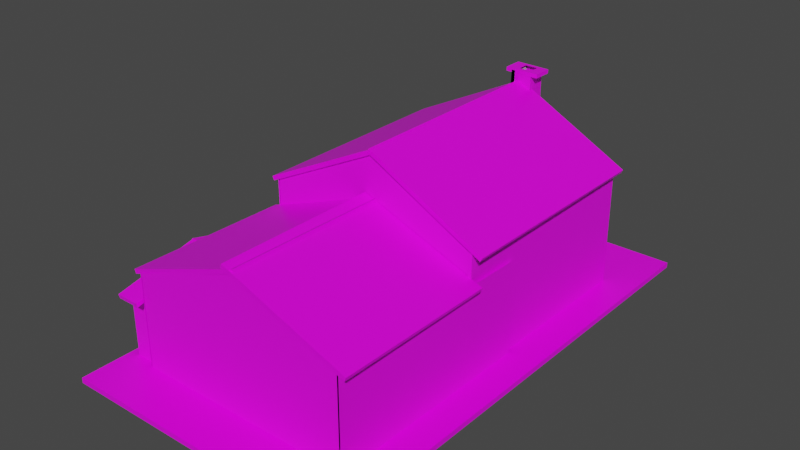 # Source: blend.blend  (saved by Blender 2.80.75; exported with 4.5.12 LTS)
import bpy
from mathutils import Matrix  # noqa: F401  (used for matrix-valued properties, if any)

bpy.ops.wm.read_factory_settings(use_empty=True)
scene = bpy.context.scene
scene.name = 'Scene'

# ---- collections
col_collection = bpy.data.collections.new('Collection'); scene.collection.children.link(col_collection)

# ---- images (referenced by path relative to the original .blend; pixels are not part of the script)
import os
ASSET_DIR = os.environ.get("B2B_ASSET_DIR", "")  # directory of the original .blend (textures are referenced by path, not embedded)
HERE = os.path.dirname(os.path.abspath(__file__))  # packed textures are extracted next to this script under _unpacked/

def load_image(name, relpath, width, height, colorspace="sRGB"):
    """Load a texture the original file referenced (path relative to the .blend, or extracted next to this script)."""
    p = next((c for c in (os.path.join(HERE, relpath), os.path.join(ASSET_DIR, relpath)) if relpath and os.path.exists(c)), "")
    if p:
        img = bpy.data.images.load(p, check_existing=True)
        img.name = name
    else:  # same state as the original file: an image datablock whose file is absent (Cycles renders it pink)
        img = bpy.data.images.new(name, width, height)
        img.source = "FILE"
        img.filepath = "//" + (relpath or name)
    img.colorspace_settings.name = colorspace
    return img
img_grass_texture597_jpg = load_image('grass_texture597.jpg', 'grass_texture597.jpg', 1024, 1024, 'sRGB')
img_5555696ab4dbe2296e167dbe232ceb24_jpg = load_image('5555696ab4dbe2296e167dbe232ceb24.jpg', '5555696ab4dbe2296e167dbe232ceb24.jpg', 1024, 1024, 'sRGB')
img_jpg = load_image('черепица.jpg', 'черепица.jpg', 1024, 1024, 'sRGB')
img_2975aad27c95a73805f87085ac75__materialy_dlya_tvorchestva_paltov = load_image('2975aad27c95a73805f87085ac75--materialy-dlya-tvorchestva-paltov', '2975aad27c95a73805f87085ac75--materialy-dlya-tvorchestva-paltovaya-tkan-temno-serogo-tsveta.jpg', 1024, 1024, 'sRGB')
img_freckle_gray_grunge_textures_jpg = load_image('freckle-gray-grunge-textures.jpg', 'freckle-gray-grunge-textures.jpg', 1024, 1024, 'sRGB')
img_bf52d366eb0d6301051442444f1ace9f_jpg = load_image('bf52d366eb0d6301051442444f1ace9f.jpg', 'bf52d366eb0d6301051442444f1ace9f.jpg', 1024, 1024, 'sRGB')

# ---- materials (node trees are filled in below, after node groups)
mat_material = bpy.data.materials.new('Material')
mat_material.alpha_threshold = 0.0
mat_material.use_transparent_shadow = False
mat_material.line_color = (0.0, 0.0, 0.0, 1.0)
mat_material_020 = bpy.data.materials.new('Material.020')
mat_material_020.use_transparent_shadow = False
mat_material_021 = bpy.data.materials.new('Material.021')
mat_material_021.use_transparent_shadow = False
mat_material_023 = bpy.data.materials.new('Material.023')
mat_material_023.use_transparent_shadow = False
mat_material_001 = bpy.data.materials.new('Material.001')
mat_material_001.alpha_threshold = 0.0
mat_material_001.use_transparent_shadow = False
mat_material_001.line_color = (0.0, 0.0, 0.0, 1.0)
mat_material_002 = bpy.data.materials.new('Material.002')
mat_material_002.alpha_threshold = 0.0
mat_material_002.use_transparent_shadow = False
mat_material_002.line_color = (0.0, 0.0, 0.0, 1.0)
mat_material_029 = bpy.data.materials.new('Material.029')
mat_material_029.use_transparent_shadow = False
mat_material_022 = bpy.data.materials.new('Material.022')
mat_material_022.use_transparent_shadow = False
mat_material_025 = bpy.data.materials.new('Material.025')
mat_material_025.use_transparent_shadow = False
mat_material_024 = bpy.data.materials.new('Material.024')
mat_material_024.use_transparent_shadow = False
mat_material_026 = bpy.data.materials.new('Material.026')
mat_material_026.use_transparent_shadow = False
mat_material_018 = bpy.data.materials.new('Material.018')
mat_material_018.use_transparent_shadow = False
mat_material_019 = bpy.data.materials.new('Material.019')
mat_material_019.use_transparent_shadow = False
mat_material_017 = bpy.data.materials.new('Material.017')
mat_material_017.use_transparent_shadow = False
mat_material_004 = bpy.data.materials.new('Material.004')
mat_material_004.alpha_threshold = 0.0
mat_material_004.use_transparent_shadow = False
mat_material_004.line_color = (0.0, 0.0, 0.0, 1.0)
mat_material_028 = bpy.data.materials.new('Material.028')
mat_material_028.use_transparent_shadow = False
mat_material_005 = bpy.data.materials.new('Material.005')
mat_material_005.alpha_threshold = 0.0
mat_material_005.use_transparent_shadow = False
mat_material_005.line_color = (0.0, 0.0, 0.0, 1.0)
mat_material_006 = bpy.data.materials.new('Material.006')
mat_material_006.alpha_threshold = 0.0
mat_material_006.use_transparent_shadow = False
mat_material_006.line_color = (0.0, 0.0, 0.0, 1.0)
mat_material_008 = bpy.data.materials.new('Material.008')
mat_material_008.alpha_threshold = 0.0
mat_material_008.use_transparent_shadow = False
mat_material_008.line_color = (0.0, 0.0, 0.0, 1.0)
mat_material_030 = bpy.data.materials.new('Material.030')
mat_material_030.use_transparent_shadow = False
mat_material_027 = bpy.data.materials.new('Material.027')
mat_material_027.use_transparent_shadow = False
mat_material_009 = bpy.data.materials.new('Material.009')
mat_material_009.alpha_threshold = 0.0
mat_material_009.use_transparent_shadow = False
mat_material_009.line_color = (0.0, 0.0, 0.0, 1.0)
mat_material_031 = bpy.data.materials.new('Material.031')
mat_material_031.use_transparent_shadow = False
mat_material_007 = bpy.data.materials.new('Material.007')
mat_material_007.use_transparent_shadow = False
mat_material_015 = bpy.data.materials.new('Material.015')
mat_material_015.use_transparent_shadow = False
mat_material_016 = bpy.data.materials.new('Material.016')
mat_material_016.use_transparent_shadow = False
mat_material_033 = bpy.data.materials.new('Material.033')
mat_material_033.use_transparent_shadow = False
mat_material_032 = bpy.data.materials.new('Material.032')
mat_material_032.use_transparent_shadow = False
mat_material_034 = bpy.data.materials.new('Material.034')
mat_material_034.use_transparent_shadow = False
mat_material_011 = bpy.data.materials.new('Material.011')
mat_material_011.alpha_threshold = 0.0
mat_material_011.use_transparent_shadow = False
mat_material_011.line_color = (0.0, 0.0, 0.0, 1.0)
mat_material_012 = bpy.data.materials.new('Material.012')
mat_material_012.alpha_threshold = 0.0
mat_material_012.use_transparent_shadow = False
mat_material_012.line_color = (0.0, 0.0, 0.0, 1.0)
mat_material_013 = bpy.data.materials.new('Material.013')
mat_material_013.alpha_threshold = 0.0
mat_material_013.use_transparent_shadow = False
mat_material_013.line_color = (0.0, 0.0, 0.0, 1.0)
mat_material_014 = bpy.data.materials.new('Material.014')
mat_material_014.alpha_threshold = 0.0
mat_material_014.use_transparent_shadow = False
mat_material_014.line_color = (0.0, 0.0, 0.0, 1.0)
mat_material_035 = bpy.data.materials.new('Material.035')
mat_material_035.use_transparent_shadow = False
mat_material_036 = bpy.data.materials.new('Material.036')
mat_material_036.use_transparent_shadow = False

# ---- material node trees
mat_material.use_nodes = True; mat_material.node_tree.nodes.clear()
_N = mat_material.node_tree.nodes; _L = mat_material.node_tree.links
n0 = _N.new('ShaderNodeOutputMaterial'); n0.name = 'Material Output'; n0.location = (300, 300)
n1 = _N.new('ShaderNodeBsdfPrincipled'); n1.name = 'Principled BSDF'; n1.location = (10, 300)
n1.distribution = 'GGX'
n1.subsurface_method = 'BURLEY'
n1.inputs[2].default_value = 0.4
n1.inputs[3].default_value = 1.45
n1.inputs[27].default_value = (0.0, 0.0, 0.0, 1.0)
n1.inputs[28].default_value = 1.0
n2 = _N.new('ShaderNodeTexImage'); n2.name = 'Image Texture'; n2.location = (-284, 102)
n2.image = img_grass_texture597_jpg
_L.new(n1.outputs[0], n0.inputs[0])
_L.new(n2.outputs[0], n1.inputs[0])
n0.is_active_output = True
mat_material_020.use_nodes = True; mat_material_020.node_tree.nodes.clear()
_N = mat_material_020.node_tree.nodes; _L = mat_material_020.node_tree.links
n0 = _N.new('ShaderNodeOutputMaterial'); n0.name = 'Material Output'; n0.location = (300, 300)
n1 = _N.new('ShaderNodeBsdfPrincipled'); n1.name = 'Principled BSDF'; n1.location = (10, 300)
n1.distribution = 'GGX'
n1.subsurface_method = 'BURLEY'
n1.inputs[3].default_value = 1.45
n1.inputs[27].default_value = (0.0, 0.0, 0.0, 1.0)
n1.inputs[28].default_value = 1.0
n2 = _N.new('ShaderNodeTexImage'); n2.name = 'Image Texture'; n2.location = (-251, 28)
n2.image = img_5555696ab4dbe2296e167dbe232ceb24_jpg
_L.new(n1.outputs[0], n0.inputs[0])
_L.new(n2.outputs[0], n1.inputs[0])
n0.is_active_output = True
mat_material_021.use_nodes = True; mat_material_021.node_tree.nodes.clear()
_N = mat_material_021.node_tree.nodes; _L = mat_material_021.node_tree.links
n0 = _N.new('ShaderNodeOutputMaterial'); n0.name = 'Material Output'; n0.location = (300, 300)
n1 = _N.new('ShaderNodeBsdfPrincipled'); n1.name = 'Principled BSDF'; n1.location = (10, 300)
n1.distribution = 'GGX'
n1.subsurface_method = 'BURLEY'
n1.inputs[3].default_value = 1.45
n1.inputs[27].default_value = (0.0, 0.0, 0.0, 1.0)
n1.inputs[28].default_value = 1.0
n2 = _N.new('ShaderNodeTexImage'); n2.name = 'Image Texture'; n2.location = (-253, -22)
n2.image = img_5555696ab4dbe2296e167dbe232ceb24_jpg
_L.new(n1.outputs[0], n0.inputs[0])
_L.new(n2.outputs[0], n1.inputs[0])
n0.is_active_output = True
mat_material_023.use_nodes = True; mat_material_023.node_tree.nodes.clear()
_N = mat_material_023.node_tree.nodes; _L = mat_material_023.node_tree.links
n0 = _N.new('ShaderNodeOutputMaterial'); n0.name = 'Material Output'; n0.location = (300, 300)
n1 = _N.new('ShaderNodeBsdfPrincipled'); n1.name = 'Principled BSDF'; n1.location = (10, 300)
n1.distribution = 'GGX'
n1.subsurface_method = 'BURLEY'
n1.inputs[3].default_value = 1.45
n1.inputs[27].default_value = (0.0, 0.0, 0.0, 1.0)
n1.inputs[28].default_value = 1.0
n2 = _N.new('ShaderNodeTexImage'); n2.name = 'Image Texture'; n2.location = (-270, 91)
n2.image = img_5555696ab4dbe2296e167dbe232ceb24_jpg
_L.new(n1.outputs[0], n0.inputs[0])
_L.new(n2.outputs[0], n1.inputs[0])
n0.is_active_output = True
mat_material_001.use_nodes = True; mat_material_001.node_tree.nodes.clear()
_N = mat_material_001.node_tree.nodes; _L = mat_material_001.node_tree.links
n0 = _N.new('ShaderNodeOutputMaterial'); n0.name = 'Material Output'; n0.location = (300, 300)
n1 = _N.new('ShaderNodeBsdfPrincipled'); n1.name = 'Principled BSDF'; n1.location = (10, 300)
n1.distribution = 'GGX'
n1.subsurface_method = 'BURLEY'
n1.inputs[2].default_value = 0.4
n1.inputs[3].default_value = 1.45
n1.inputs[27].default_value = (0.0, 0.0, 0.0, 1.0)
n1.inputs[28].default_value = 1.0
n2 = _N.new('ShaderNodeTexImage'); n2.name = 'Image Texture'; n2.location = (367, -18)
n2.image = img_jpg
_L.new(n1.outputs[0], n0.inputs[0])
_L.new(n2.outputs[0], n1.inputs[0])
n0.is_active_output = True
mat_material_002.use_nodes = True; mat_material_002.node_tree.nodes.clear()
_N = mat_material_002.node_tree.nodes; _L = mat_material_002.node_tree.links
n0 = _N.new('ShaderNodeOutputMaterial'); n0.name = 'Material Output'; n0.location = (300, 300)
n1 = _N.new('ShaderNodeBsdfPrincipled'); n1.name = 'Principled BSDF'; n1.location = (10, 300)
n1.distribution = 'GGX'
n1.subsurface_method = 'BURLEY'
n1.inputs[2].default_value = 0.4
n1.inputs[3].default_value = 1.45
n1.inputs[27].default_value = (0.0, 0.0, 0.0, 1.0)
n1.inputs[28].default_value = 1.0
n2 = _N.new('ShaderNodeTexImage'); n2.name = 'Image Texture'; n2.location = (-414, 44)
n2.image = img_jpg
_L.new(n1.outputs[0], n0.inputs[0])
_L.new(n2.outputs[0], n1.inputs[0])
n0.is_active_output = True
mat_material_029.use_nodes = True; mat_material_029.node_tree.nodes.clear()
_N = mat_material_029.node_tree.nodes; _L = mat_material_029.node_tree.links
n0 = _N.new('ShaderNodeOutputMaterial'); n0.name = 'Material Output'; n0.location = (300, 300)
n1 = _N.new('ShaderNodeBsdfPrincipled'); n1.name = 'Principled BSDF'; n1.location = (10, 300)
n1.distribution = 'GGX'
n1.subsurface_method = 'BURLEY'
n1.inputs[3].default_value = 1.45
n1.inputs[27].default_value = (0.0, 0.0, 0.0, 1.0)
n1.inputs[28].default_value = 1.0
n2 = _N.new('ShaderNodeTexImage'); n2.name = 'Image Texture'; n2.location = (-302, 60)
n2.image = img_5555696ab4dbe2296e167dbe232ceb24_jpg
_L.new(n1.outputs[0], n0.inputs[0])
_L.new(n2.outputs[0], n1.inputs[0])
n0.is_active_output = True
mat_material_022.use_nodes = True; mat_material_022.node_tree.nodes.clear()
_N = mat_material_022.node_tree.nodes; _L = mat_material_022.node_tree.links
n0 = _N.new('ShaderNodeOutputMaterial'); n0.name = 'Material Output'; n0.location = (300, 300)
n1 = _N.new('ShaderNodeBsdfPrincipled'); n1.name = 'Principled BSDF'; n1.location = (10, 300)
n1.distribution = 'GGX'
n1.subsurface_method = 'BURLEY'
n1.inputs[3].default_value = 1.45
n1.inputs[27].default_value = (0.0, 0.0, 0.0, 1.0)
n1.inputs[28].default_value = 1.0
n2 = _N.new('ShaderNodeTexImage'); n2.name = 'Image Texture'; n2.location = (-288, 35)
n2.image = img_5555696ab4dbe2296e167dbe232ceb24_jpg
_L.new(n1.outputs[0], n0.inputs[0])
_L.new(n2.outputs[0], n1.inputs[0])
n0.is_active_output = True
mat_material_025.use_nodes = True; mat_material_025.node_tree.nodes.clear()
_N = mat_material_025.node_tree.nodes; _L = mat_material_025.node_tree.links
n0 = _N.new('ShaderNodeOutputMaterial'); n0.name = 'Material Output'; n0.location = (300, 300)
n1 = _N.new('ShaderNodeBsdfPrincipled'); n1.name = 'Principled BSDF'; n1.location = (10, 300)
n1.distribution = 'GGX'
n1.subsurface_method = 'BURLEY'
n1.inputs[3].default_value = 1.45
n1.inputs[27].default_value = (0.0, 0.0, 0.0, 1.0)
n1.inputs[28].default_value = 1.0
n2 = _N.new('ShaderNodeTexImage'); n2.name = 'Image Texture'; n2.location = (-288, 55)
n2.image = img_5555696ab4dbe2296e167dbe232ceb24_jpg
_L.new(n1.outputs[0], n0.inputs[0])
_L.new(n2.outputs[0], n1.inputs[0])
n0.is_active_output = True
mat_material_024.use_nodes = True; mat_material_024.node_tree.nodes.clear()
_N = mat_material_024.node_tree.nodes; _L = mat_material_024.node_tree.links
n0 = _N.new('ShaderNodeOutputMaterial'); n0.name = 'Material Output'; n0.location = (300, 300)
n1 = _N.new('ShaderNodeBsdfPrincipled'); n1.name = 'Principled BSDF'; n1.location = (10, 300)
n1.distribution = 'GGX'
n1.subsurface_method = 'BURLEY'
n1.inputs[3].default_value = 1.45
n1.inputs[27].default_value = (0.0, 0.0, 0.0, 1.0)
n1.inputs[28].default_value = 1.0
n2 = _N.new('ShaderNodeTexImage'); n2.name = 'Image Texture'; n2.location = (-280, 26)
n2.image = img_5555696ab4dbe2296e167dbe232ceb24_jpg
_L.new(n1.outputs[0], n0.inputs[0])
_L.new(n2.outputs[0], n1.inputs[0])
n0.is_active_output = True
mat_material_026.use_nodes = True; mat_material_026.node_tree.nodes.clear()
_N = mat_material_026.node_tree.nodes; _L = mat_material_026.node_tree.links
n0 = _N.new('ShaderNodeOutputMaterial'); n0.name = 'Material Output'; n0.location = (300, 300)
n1 = _N.new('ShaderNodeBsdfPrincipled'); n1.name = 'Principled BSDF'; n1.location = (10, 300)
n1.distribution = 'GGX'
n1.subsurface_method = 'BURLEY'
n1.inputs[3].default_value = 1.45
n1.inputs[27].default_value = (0.0, 0.0, 0.0, 1.0)
n1.inputs[28].default_value = 1.0
n2 = _N.new('ShaderNodeTexImage'); n2.name = 'Image Texture'; n2.location = (-270, 37)
n2.image = img_5555696ab4dbe2296e167dbe232ceb24_jpg
_L.new(n1.outputs[0], n0.inputs[0])
_L.new(n2.outputs[0], n1.inputs[0])
n0.is_active_output = True
mat_material_018.use_nodes = True; mat_material_018.node_tree.nodes.clear()
_N = mat_material_018.node_tree.nodes; _L = mat_material_018.node_tree.links
n0 = _N.new('ShaderNodeOutputMaterial'); n0.name = 'Material Output'; n0.location = (300, 300)
n1 = _N.new('ShaderNodeBsdfPrincipled'); n1.name = 'Principled BSDF'; n1.location = (10, 300)
n1.distribution = 'GGX'
n1.subsurface_method = 'BURLEY'
n1.inputs[3].default_value = 1.45
n1.inputs[27].default_value = (0.0, 0.0, 0.0, 1.0)
n1.inputs[28].default_value = 1.0
n2 = _N.new('ShaderNodeTexImage'); n2.name = 'Image Texture'; n2.location = (-273, 43)
n2.image = img_5555696ab4dbe2296e167dbe232ceb24_jpg
_L.new(n1.outputs[0], n0.inputs[0])
_L.new(n2.outputs[0], n1.inputs[0])
n0.is_active_output = True
mat_material_019.use_nodes = True; mat_material_019.node_tree.nodes.clear()
_N = mat_material_019.node_tree.nodes; _L = mat_material_019.node_tree.links
n0 = _N.new('ShaderNodeOutputMaterial'); n0.name = 'Material Output'; n0.location = (300, 300)
n1 = _N.new('ShaderNodeTexImage'); n1.name = 'Image Texture'; n1.location = (-257, 21)
n1.image = img_5555696ab4dbe2296e167dbe232ceb24_jpg
n2 = _N.new('ShaderNodeBsdfPrincipled'); n2.name = 'Principled BSDF'; n2.location = (10, 300)
n2.distribution = 'GGX'
n2.subsurface_method = 'BURLEY'
n2.inputs[3].default_value = 1.45
n2.inputs[27].default_value = (0.0, 0.0, 0.0, 1.0)
n2.inputs[28].default_value = 1.0
_L.new(n2.outputs[0], n0.inputs[0])
_L.new(n1.outputs[0], n2.inputs[0])
n0.is_active_output = True
mat_material_017.use_nodes = True; mat_material_017.node_tree.nodes.clear()
_N = mat_material_017.node_tree.nodes; _L = mat_material_017.node_tree.links
n0 = _N.new('ShaderNodeOutputMaterial'); n0.name = 'Material Output'; n0.location = (300, 300)
n1 = _N.new('ShaderNodeBsdfPrincipled'); n1.name = 'Principled BSDF'; n1.location = (10, 300)
n1.distribution = 'GGX'
n1.subsurface_method = 'BURLEY'
n1.inputs[3].default_value = 1.45
n1.inputs[27].default_value = (0.0, 0.0, 0.0, 1.0)
n1.inputs[28].default_value = 1.0
n2 = _N.new('ShaderNodeTexImage'); n2.name = 'Image Texture'; n2.location = (-286, 47)
n2.image = img_5555696ab4dbe2296e167dbe232ceb24_jpg
_L.new(n1.outputs[0], n0.inputs[0])
_L.new(n2.outputs[0], n1.inputs[0])
n0.is_active_output = True
mat_material_004.use_nodes = True; mat_material_004.node_tree.nodes.clear()
_N = mat_material_004.node_tree.nodes; _L = mat_material_004.node_tree.links
n0 = _N.new('ShaderNodeOutputMaterial'); n0.name = 'Material Output'; n0.location = (300, 300)
n1 = _N.new('ShaderNodeBsdfPrincipled'); n1.name = 'Principled BSDF'; n1.location = (10, 300)
n1.distribution = 'GGX'
n1.subsurface_method = 'BURLEY'
n1.inputs[2].default_value = 0.4
n1.inputs[3].default_value = 1.45
n1.inputs[27].default_value = (0.0, 0.0, 0.0, 1.0)
n1.inputs[28].default_value = 1.0
n2 = _N.new('ShaderNodeTexImage'); n2.name = 'Image Texture'; n2.location = (-433, 34)
n2.image = img_jpg
_L.new(n1.outputs[0], n0.inputs[0])
_L.new(n2.outputs[0], n1.inputs[0])
n0.is_active_output = True
mat_material_028.use_nodes = True; mat_material_028.node_tree.nodes.clear()
_N = mat_material_028.node_tree.nodes; _L = mat_material_028.node_tree.links
n0 = _N.new('ShaderNodeOutputMaterial'); n0.name = 'Material Output'; n0.location = (300, 300)
n1 = _N.new('ShaderNodeBsdfPrincipled'); n1.name = 'Principled BSDF'; n1.location = (10, 300)
n1.distribution = 'GGX'
n1.subsurface_method = 'BURLEY'
n1.inputs[3].default_value = 1.45
n1.inputs[27].default_value = (0.0, 0.0, 0.0, 1.0)
n1.inputs[28].default_value = 1.0
n2 = _N.new('ShaderNodeTexImage'); n2.name = 'Image Texture'; n2.location = (-303, 22)
n2.image = img_5555696ab4dbe2296e167dbe232ceb24_jpg
_L.new(n1.outputs[0], n0.inputs[0])
_L.new(n2.outputs[0], n1.inputs[0])
n0.is_active_output = True
mat_material_005.use_nodes = True; mat_material_005.node_tree.nodes.clear()
_N = mat_material_005.node_tree.nodes; _L = mat_material_005.node_tree.links
n0 = _N.new('ShaderNodeOutputMaterial'); n0.name = 'Material Output'; n0.location = (300, 300)
n1 = _N.new('ShaderNodeBsdfPrincipled'); n1.name = 'Principled BSDF'; n1.location = (10, 300)
n1.distribution = 'GGX'
n1.subsurface_method = 'BURLEY'
n1.inputs[2].default_value = 0.4
n1.inputs[3].default_value = 1.45
n1.inputs[27].default_value = (0.0, 0.0, 0.0, 1.0)
n1.inputs[28].default_value = 1.0
n2 = _N.new('ShaderNodeTexImage'); n2.name = 'Image Texture'; n2.location = (-406, 79)
n2.image = img_jpg
_L.new(n1.outputs[0], n0.inputs[0])
_L.new(n2.outputs[0], n1.inputs[0])
n0.is_active_output = True
mat_material_006.use_nodes = True; mat_material_006.node_tree.nodes.clear()
_N = mat_material_006.node_tree.nodes; _L = mat_material_006.node_tree.links
n0 = _N.new('ShaderNodeOutputMaterial'); n0.name = 'Material Output'; n0.location = (300, 300)
n1 = _N.new('ShaderNodeBsdfPrincipled'); n1.name = 'Principled BSDF'; n1.location = (10, 300)
n1.distribution = 'GGX'
n1.subsurface_method = 'BURLEY'
n1.inputs[2].default_value = 0.4
n1.inputs[3].default_value = 1.45
n1.inputs[27].default_value = (0.0, 0.0, 0.0, 1.0)
n1.inputs[28].default_value = 1.0
n2 = _N.new('ShaderNodeTexImage'); n2.name = 'Image Texture'; n2.location = (-281, 55)
n2.image = img_jpg
_L.new(n1.outputs[0], n0.inputs[0])
_L.new(n2.outputs[0], n1.inputs[0])
n0.is_active_output = True
mat_material_008.use_nodes = True; mat_material_008.node_tree.nodes.clear()
_N = mat_material_008.node_tree.nodes; _L = mat_material_008.node_tree.links
n0 = _N.new('ShaderNodeOutputMaterial'); n0.name = 'Material Output'; n0.location = (300, 300)
n1 = _N.new('ShaderNodeBsdfPrincipled'); n1.name = 'Principled BSDF'; n1.location = (10, 300)
n1.distribution = 'GGX'
n1.subsurface_method = 'BURLEY'
n1.inputs[2].default_value = 0.4
n1.inputs[3].default_value = 1.45
n1.inputs[27].default_value = (0.0, 0.0, 0.0, 1.0)
n1.inputs[28].default_value = 1.0
n2 = _N.new('ShaderNodeTexImage'); n2.name = 'Image Texture'; n2.location = (-284, 60)
n2.image = img_jpg
_L.new(n1.outputs[0], n0.inputs[0])
_L.new(n2.outputs[0], n1.inputs[0])
n0.is_active_output = True
mat_material_030.use_nodes = True; mat_material_030.node_tree.nodes.clear()
_N = mat_material_030.node_tree.nodes; _L = mat_material_030.node_tree.links
n0 = _N.new('ShaderNodeOutputMaterial'); n0.name = 'Material Output'; n0.location = (300, 300)
n1 = _N.new('ShaderNodeBsdfPrincipled'); n1.name = 'Principled BSDF'; n1.location = (10, 300)
n1.distribution = 'GGX'
n1.subsurface_method = 'BURLEY'
n1.inputs[3].default_value = 1.45
n1.inputs[27].default_value = (0.0, 0.0, 0.0, 1.0)
n1.inputs[28].default_value = 1.0
n2 = _N.new('ShaderNodeTexImage'); n2.name = 'Image Texture'; n2.location = (-244, 55)
n2.image = img_2975aad27c95a73805f87085ac75__materialy_dlya_tvorchestva_paltov
_L.new(n1.outputs[0], n0.inputs[0])
_L.new(n2.outputs[0], n1.inputs[0])
n0.is_active_output = True
mat_material_027.use_nodes = True; mat_material_027.node_tree.nodes.clear()
_N = mat_material_027.node_tree.nodes; _L = mat_material_027.node_tree.links
n0 = _N.new('ShaderNodeOutputMaterial'); n0.name = 'Material Output'; n0.location = (300, 300)
n1 = _N.new('ShaderNodeBsdfPrincipled'); n1.name = 'Principled BSDF'; n1.location = (10, 300)
n1.distribution = 'GGX'
n1.subsurface_method = 'BURLEY'
n1.inputs[3].default_value = 1.45
n1.inputs[27].default_value = (0.0, 0.0, 0.0, 1.0)
n1.inputs[28].default_value = 1.0
n2 = _N.new('ShaderNodeTexImage'); n2.name = 'Image Texture'; n2.location = (-286, 91)
n2.image = img_5555696ab4dbe2296e167dbe232ceb24_jpg
_L.new(n1.outputs[0], n0.inputs[0])
_L.new(n2.outputs[0], n1.inputs[0])
n0.is_active_output = True
mat_material_009.use_nodes = True; mat_material_009.node_tree.nodes.clear()
_N = mat_material_009.node_tree.nodes; _L = mat_material_009.node_tree.links
n0 = _N.new('ShaderNodeOutputMaterial'); n0.name = 'Material Output'; n0.location = (300, 300)
n1 = _N.new('ShaderNodeBsdfPrincipled'); n1.name = 'Principled BSDF'; n1.location = (10, 300)
n1.distribution = 'GGX'
n1.subsurface_method = 'BURLEY'
n1.inputs[2].default_value = 0.4
n1.inputs[3].default_value = 1.45
n1.inputs[27].default_value = (0.0, 0.0, 0.0, 1.0)
n1.inputs[28].default_value = 1.0
n2 = _N.new('ShaderNodeTexImage'); n2.name = 'Image Texture'; n2.location = (-302, 78)
n2.image = img_5555696ab4dbe2296e167dbe232ceb24_jpg
_L.new(n1.outputs[0], n0.inputs[0])
_L.new(n2.outputs[0], n1.inputs[0])
n0.is_active_output = True
mat_material_031.use_nodes = True; mat_material_031.node_tree.nodes.clear()
_N = mat_material_031.node_tree.nodes; _L = mat_material_031.node_tree.links
n0 = _N.new('ShaderNodeOutputMaterial'); n0.name = 'Material Output'; n0.location = (300, 300)
n1 = _N.new('ShaderNodeBsdfPrincipled'); n1.name = 'Principled BSDF'; n1.location = (10, 300)
n1.distribution = 'GGX'
n1.subsurface_method = 'BURLEY'
n1.inputs[3].default_value = 1.45
n1.inputs[27].default_value = (0.0, 0.0, 0.0, 1.0)
n1.inputs[28].default_value = 1.0
n2 = _N.new('ShaderNodeTexImage'); n2.name = 'Image Texture'; n2.location = (-261, 71)
n2.image = img_2975aad27c95a73805f87085ac75__materialy_dlya_tvorchestva_paltov
_L.new(n1.outputs[0], n0.inputs[0])
_L.new(n2.outputs[0], n1.inputs[0])
n0.is_active_output = True
mat_material_007.use_nodes = True; mat_material_007.node_tree.nodes.clear()
_N = mat_material_007.node_tree.nodes; _L = mat_material_007.node_tree.links
n0 = _N.new('ShaderNodeOutputMaterial'); n0.name = 'Material Output'; n0.location = (300, 300)
n1 = _N.new('ShaderNodeBsdfPrincipled'); n1.name = 'Principled BSDF'; n1.location = (10, 300)
n1.distribution = 'GGX'
n1.subsurface_method = 'BURLEY'
n1.inputs[3].default_value = 1.45
n1.inputs[27].default_value = (0.0, 0.0, 0.0, 1.0)
n1.inputs[28].default_value = 1.0
n2 = _N.new('ShaderNodeTexImage'); n2.name = 'Image Texture'; n2.location = (-257, 43)
n2.image = img_freckle_gray_grunge_textures_jpg
_L.new(n1.outputs[0], n0.inputs[0])
_L.new(n2.outputs[0], n1.inputs[0])
n0.is_active_output = True
mat_material_015.use_nodes = True; mat_material_015.node_tree.nodes.clear()
_N = mat_material_015.node_tree.nodes; _L = mat_material_015.node_tree.links
n0 = _N.new('ShaderNodeOutputMaterial'); n0.name = 'Material Output'; n0.location = (300, 300)
n1 = _N.new('ShaderNodeBsdfPrincipled'); n1.name = 'Principled BSDF'; n1.location = (10, 300)
n1.distribution = 'GGX'
n1.subsurface_method = 'BURLEY'
n1.inputs[3].default_value = 1.45
n1.inputs[27].default_value = (0.0, 0.0, 0.0, 1.0)
n1.inputs[28].default_value = 1.0
n2 = _N.new('ShaderNodeTexImage'); n2.name = 'Image Texture'; n2.location = (-272, 39)
n2.image = img_freckle_gray_grunge_textures_jpg
_L.new(n1.outputs[0], n0.inputs[0])
_L.new(n2.outputs[0], n1.inputs[0])
n0.is_active_output = True
mat_material_016.use_nodes = True; mat_material_016.node_tree.nodes.clear()
_N = mat_material_016.node_tree.nodes; _L = mat_material_016.node_tree.links
n0 = _N.new('ShaderNodeOutputMaterial'); n0.name = 'Material Output'; n0.location = (300, 300)
n1 = _N.new('ShaderNodeBsdfPrincipled'); n1.name = 'Principled BSDF'; n1.location = (10, 300)
n1.distribution = 'GGX'
n1.subsurface_method = 'BURLEY'
n1.inputs[3].default_value = 1.45
n1.inputs[13].default_value = 0.3273
n1.inputs[27].default_value = (0.0, 0.0, 0.0, 1.0)
n1.inputs[28].default_value = 1.0
n2 = _N.new('ShaderNodeTexImage'); n2.name = 'Image Texture'; n2.location = (-283, 31)
n2.image = img_freckle_gray_grunge_textures_jpg
_L.new(n1.outputs[0], n0.inputs[0])
_L.new(n2.outputs[0], n1.inputs[0])
n0.is_active_output = True
mat_material_033.use_nodes = True; mat_material_033.node_tree.nodes.clear()
_N = mat_material_033.node_tree.nodes; _L = mat_material_033.node_tree.links
n0 = _N.new('ShaderNodeOutputMaterial'); n0.name = 'Material Output'; n0.location = (300, 300)
n1 = _N.new('ShaderNodeBsdfPrincipled'); n1.name = 'Principled BSDF'; n1.location = (10, 300)
n1.distribution = 'GGX'
n1.subsurface_method = 'BURLEY'
n1.inputs[3].default_value = 1.45
n1.inputs[27].default_value = (0.0, 0.0, 0.0, 1.0)
n1.inputs[28].default_value = 1.0
n2 = _N.new('ShaderNodeTexImage'); n2.name = 'Image Texture'; n2.location = (-276, 97)
n2.image = img_freckle_gray_grunge_textures_jpg
_L.new(n1.outputs[0], n0.inputs[0])
_L.new(n2.outputs[0], n1.inputs[0])
n0.is_active_output = True
mat_material_032.use_nodes = True; mat_material_032.node_tree.nodes.clear()
_N = mat_material_032.node_tree.nodes; _L = mat_material_032.node_tree.links
n0 = _N.new('ShaderNodeOutputMaterial'); n0.name = 'Material Output'; n0.location = (300, 300)
n1 = _N.new('ShaderNodeBsdfPrincipled'); n1.name = 'Principled BSDF'; n1.location = (10, 300)
n1.distribution = 'GGX'
n1.subsurface_method = 'BURLEY'
n1.inputs[3].default_value = 1.45
n1.inputs[27].default_value = (0.0, 0.0, 0.0, 1.0)
n1.inputs[28].default_value = 1.0
n2 = _N.new('ShaderNodeTexImage'); n2.name = 'Image Texture'; n2.location = (-260, 82)
n2.image = img_freckle_gray_grunge_textures_jpg
_L.new(n1.outputs[0], n0.inputs[0])
_L.new(n2.outputs[0], n1.inputs[0])
n0.is_active_output = True
mat_material_034.use_nodes = True; mat_material_034.node_tree.nodes.clear()
_N = mat_material_034.node_tree.nodes; _L = mat_material_034.node_tree.links
n0 = _N.new('ShaderNodeOutputMaterial'); n0.name = 'Material Output'; n0.location = (300, 300)
n1 = _N.new('ShaderNodeBsdfPrincipled'); n1.name = 'Principled BSDF'; n1.location = (10, 300)
n1.distribution = 'GGX'
n1.subsurface_method = 'BURLEY'
n1.inputs[3].default_value = 1.45
n1.inputs[27].default_value = (0.0, 0.0, 0.0, 1.0)
n1.inputs[28].default_value = 1.0
n2 = _N.new('ShaderNodeTexImage'); n2.name = 'Image Texture'; n2.location = (-255, 55)
n2.image = img_freckle_gray_grunge_textures_jpg
_L.new(n1.outputs[0], n0.inputs[0])
_L.new(n2.outputs[0], n1.inputs[0])
n0.is_active_output = True
mat_material_011.use_nodes = True; mat_material_011.node_tree.nodes.clear()
_N = mat_material_011.node_tree.nodes; _L = mat_material_011.node_tree.links
n0 = _N.new('ShaderNodeOutputMaterial'); n0.name = 'Material Output'; n0.location = (300, 300)
n1 = _N.new('ShaderNodeBsdfPrincipled'); n1.name = 'Principled BSDF'; n1.location = (10, 300)
n1.distribution = 'GGX'
n1.subsurface_method = 'BURLEY'
n1.inputs[2].default_value = 0.4
n1.inputs[3].default_value = 1.45
n1.inputs[27].default_value = (0.0, 0.0, 0.0, 1.0)
n1.inputs[28].default_value = 1.0
n2 = _N.new('ShaderNodeTexImage'); n2.name = 'Image Texture'; n2.location = (-283, 90)
n2.image = img_bf52d366eb0d6301051442444f1ace9f_jpg
_L.new(n1.outputs[0], n0.inputs[0])
_L.new(n2.outputs[0], n1.inputs[0])
n0.is_active_output = True
mat_material_012.use_nodes = True; mat_material_012.node_tree.nodes.clear()
_N = mat_material_012.node_tree.nodes; _L = mat_material_012.node_tree.links
n0 = _N.new('ShaderNodeOutputMaterial'); n0.name = 'Material Output'; n0.location = (300, 300)
n1 = _N.new('ShaderNodeBsdfPrincipled'); n1.name = 'Principled BSDF'; n1.location = (10, 300)
n1.distribution = 'GGX'
n1.subsurface_method = 'BURLEY'
n1.inputs[2].default_value = 0.4
n1.inputs[3].default_value = 1.45
n1.inputs[27].default_value = (0.0, 0.0, 0.0, 1.0)
n1.inputs[28].default_value = 1.0
n2 = _N.new('ShaderNodeTexImage'); n2.name = 'Image Texture'; n2.location = (-262, 71)
n2.image = img_bf52d366eb0d6301051442444f1ace9f_jpg
_L.new(n1.outputs[0], n0.inputs[0])
_L.new(n2.outputs[0], n1.inputs[0])
n0.is_active_output = True
mat_material_013.use_nodes = True; mat_material_013.node_tree.nodes.clear()
_N = mat_material_013.node_tree.nodes; _L = mat_material_013.node_tree.links
n0 = _N.new('ShaderNodeOutputMaterial'); n0.name = 'Material Output'; n0.location = (300, 300)
n1 = _N.new('ShaderNodeBsdfPrincipled'); n1.name = 'Principled BSDF'; n1.location = (10, 300)
n1.distribution = 'GGX'
n1.subsurface_method = 'BURLEY'
n1.inputs[2].default_value = 0.4
n1.inputs[3].default_value = 1.45
n1.inputs[27].default_value = (0.0, 0.0, 0.0, 1.0)
n1.inputs[28].default_value = 1.0
n2 = _N.new('ShaderNodeTexImage'); n2.name = 'Image Texture'; n2.location = (-286, 83)
n2.image = img_bf52d366eb0d6301051442444f1ace9f_jpg
_L.new(n1.outputs[0], n0.inputs[0])
_L.new(n2.outputs[0], n1.inputs[0])
n0.is_active_output = True
mat_material_014.use_nodes = True; mat_material_014.node_tree.nodes.clear()
_N = mat_material_014.node_tree.nodes; _L = mat_material_014.node_tree.links
n0 = _N.new('ShaderNodeOutputMaterial'); n0.name = 'Material Output'; n0.location = (300, 300)
n1 = _N.new('ShaderNodeBsdfPrincipled'); n1.name = 'Principled BSDF'; n1.location = (10, 300)
n1.distribution = 'GGX'
n1.subsurface_method = 'BURLEY'
n1.inputs[2].default_value = 0.4
n1.inputs[3].default_value = 1.45
n1.inputs[27].default_value = (0.0, 0.0, 0.0, 1.0)
n1.inputs[28].default_value = 1.0
n2 = _N.new('ShaderNodeTexImage'); n2.name = 'Image Texture'; n2.location = (-280, 44)
n2.image = img_bf52d366eb0d6301051442444f1ace9f_jpg
_L.new(n1.outputs[0], n0.inputs[0])
_L.new(n2.outputs[0], n1.inputs[0])
n0.is_active_output = True
mat_material_035.use_nodes = True; mat_material_035.node_tree.nodes.clear()
_N = mat_material_035.node_tree.nodes; _L = mat_material_035.node_tree.links
n0 = _N.new('ShaderNodeOutputMaterial'); n0.name = 'Material Output'; n0.location = (300, 300)
n1 = _N.new('ShaderNodeBsdfPrincipled'); n1.name = 'Principled BSDF'; n1.location = (10, 300)
n1.distribution = 'GGX'
n1.subsurface_method = 'BURLEY'
n1.inputs[3].default_value = 1.45
n1.inputs[27].default_value = (0.0, 0.0, 0.0, 1.0)
n1.inputs[28].default_value = 1.0
n2 = _N.new('ShaderNodeTexImage'); n2.name = 'Image Texture'; n2.location = (-266, 14)
n2.image = img_freckle_gray_grunge_textures_jpg
_L.new(n1.outputs[0], n0.inputs[0])
_L.new(n2.outputs[0], n1.inputs[0])
n0.is_active_output = True
mat_material_036.use_nodes = True; mat_material_036.node_tree.nodes.clear()
_N = mat_material_036.node_tree.nodes; _L = mat_material_036.node_tree.links
n0 = _N.new('ShaderNodeOutputMaterial'); n0.name = 'Material Output'; n0.location = (300, 300)
n1 = _N.new('ShaderNodeBsdfPrincipled'); n1.name = 'Principled BSDF'; n1.location = (10, 300)
n1.distribution = 'GGX'
n1.subsurface_method = 'BURLEY'
n1.inputs[3].default_value = 1.45
n1.inputs[27].default_value = (0.0, 0.0, 0.0, 1.0)
n1.inputs[28].default_value = 1.0
n2 = _N.new('ShaderNodeTexImage'); n2.name = 'Image Texture'; n2.location = (-284, 69)
n2.image = img_freckle_gray_grunge_textures_jpg
_L.new(n1.outputs[0], n0.inputs[0])
_L.new(n2.outputs[0], n1.inputs[0])
n0.is_active_output = True

# ---- world
world_world = bpy.data.worlds.new('World'); scene.world = world_world
world_world.use_nodes = True; world_world.node_tree.nodes.clear()
_N = world_world.node_tree.nodes; _L = world_world.node_tree.links
n0 = _N.new('ShaderNodeOutputWorld'); n0.name = 'World Output'; n0.location = (300, 300)
n1 = _N.new('ShaderNodeBackground'); n1.name = 'Background'; n1.location = (10, 300)
n1.inputs[0].default_value = (0.05088, 0.05088, 0.05088, 1.0)
_L.new(n1.outputs[0], n0.inputs[0])
n0.is_active_output = True
world_world.color = (0.05088, 0.05088, 0.05088)
world_world.use_sun_shadow = False
world_world.sun_shadow_jitter_overblur = 0.0

# ---- meshes
me_cube = bpy.data.meshes.new('Cube')
me_cube.from_pydata([(1.0, 1.0, 1.0), (1.0, 1.0, -1.0), (1.0, -1.0, 1.0), (1.0, -1.0, -1.0), (-1.0, 1.0, 1.0), (-1.0, 1.0, -1.0), (-1.0, -1.0, 1.0), (-1.0, -1.0, -1.0)], [], [(0, 4, 6, 2), (3, 2, 6, 7), (7, 6, 4, 5), (5, 1, 3, 7), (1, 0, 2, 3), (5, 4, 0, 1)])
_uv = me_cube.uv_layers.new(name='UVMap')
_uv.uv.foreach_set('vector', [0.375, 0.0, 0.625, 0.0, 0.625, 0.25, 0.375, 0.25, 0.375, 0.25, 0.625, 0.25, 0.625, 0.5, 0.375, 0.5, 0.375, 0.5, 0.625, 0.5, 0.625, 0.75, 0.375, 0.75, 0.375, 0.75, 0.625, 0.75, 0.625, 1.0, 0.375, 1.0, 0.125, 0.5, 0.375, 0.5, 0.375, 0.75, 0.125, 0.75, 0.625, 0.5, 0.875, 0.5, 0.875, 0.75, 0.625, 0.75])
me_cube.materials.append(mat_material)
me_cube.use_remesh_preserve_volume = False
me_cube.use_remesh_preserve_attributes = False
me_cube.use_mirror_vertex_groups = False
me_cube.update()
me_cube_002 = bpy.data.meshes.new('Cube.002')
me_cube_002.from_pydata([(-1.0, -1.0, -1.0), (-1.0, 1.0, -1.0), (1.0, -1.0, -1.0), (1.0, 1.0, -1.0), (1.0, -1.0, 0.7038), (-1.0, -1.0, 0.681), (-1.0, 1.0, 0.6642), (1.0, 1.0, 0.6773)], [], [(0, 5, 6, 1), (1, 6, 7, 3), (3, 7, 4, 2), (1, 3, 2, 0)])
_uv = me_cube_002.uv_layers.new(name='UVMap')
_uv.uv.foreach_set('vector', [0.375, 0.0, 0.5851, 0.0, 0.583, 0.25, 0.375, 0.25, 0.375, 0.25, 0.583, 0.25, 0.5847, 0.5, 0.375, 0.5, 0.375, 0.5, 0.5847, 0.5, 0.588, 0.75, 0.375, 0.75, 0.125, 0.5, 0.375, 0.5, 0.375, 0.75, 0.125, 0.75])
me_cube_002.materials.append(mat_material_020)
me_cube_002.use_remesh_preserve_volume = False
me_cube_002.use_remesh_preserve_attributes = False
me_cube_002.use_mirror_vertex_groups = False
me_cube_002.update()
me_cube_003 = bpy.data.meshes.new('Cube.003')
me_cube_003.from_pydata([(-1.0, -1.0, -1.0), (-1.0, 1.0, -1.0), (1.0, -1.0, -1.0), (1.0, 1.0, -1.0), (-1.0, -1.0, 0.4152), (-1.0, 1.0, 0.4158), (0.07695, 1.025, 1.0), (1.0, 1.0, 0.4264), (-0.01348, 1.029, 1.0), (-0.3881, 1.018, 0.7784), (1.0, 1.0, -0.2983)], [], [(0, 4, 5, 1), (1, 5, 9, 10, 3), (1, 3, 2, 0), (10, 9, 8, 6, 7)])
_uv = me_cube_003.uv_layers.new(name='UVMap')
_uv.uv.foreach_set('vector', [0.375, 0.0, 0.5519, 0.0, 0.552, 0.25, 0.375, 0.25, 0.375, 0.25, 0.552, 0.25, 0.5973, 0.3265, 0.4627, 0.5, 0.375, 0.5, 0.125, 0.5, 0.375, 0.5, 0.375, 0.75, 0.125, 0.75, 0.4627, 0.5, 0.5973, 0.3265, 0.625, 0.3733, 0.625, 0.3846, 0.5533, 0.5])
me_cube_003.materials.append(mat_material_021)
me_cube_003.use_remesh_preserve_volume = False
me_cube_003.use_remesh_preserve_attributes = False
me_cube_003.use_mirror_vertex_groups = False
me_cube_003.update()
me_cube_004 = bpy.data.meshes.new('Cube.004')
me_cube_004.from_pydata([(-1.0, -1.0, -1.0), (-1.0, 1.0, -1.0), (1.0, -1.0, -1.0), (1.0, 1.0, -1.0), (-1.0, -1.0, 0.676), (1.0, -1.0, 0.6509)], [], [(2, 5, 4, 0), (1, 3, 2, 0)])
_uv = me_cube_004.uv_layers.new(name='UVMap')
_uv.uv.foreach_set('vector', [0.375, 0.75, 0.5814, 0.75, 0.5845, 1.0, 0.375, 1.0, 0.125, 0.5, 0.375, 0.5, 0.375, 0.75, 0.125, 0.75])
me_cube_004.materials.append(mat_material_023)
me_cube_004.use_remesh_preserve_volume = False
me_cube_004.use_remesh_preserve_attributes = False
me_cube_004.use_mirror_vertex_groups = False
me_cube_004.update()
me_cube_005 = bpy.data.meshes.new('Cube.005')
me_cube_005.from_pydata([(1.0, 1.0, 1.0), (1.0, 1.0, -1.0), (1.0, -1.0, 1.0), (1.0, -1.0, -1.0), (-1.0, 1.0, 1.0), (-1.0, 1.0, -1.0), (-1.0, -1.0, 1.0), (-1.0, -1.0, -1.0)], [], [(0, 4, 6, 2), (3, 2, 6, 7), (7, 6, 4, 5), (5, 1, 3, 7), (1, 0, 2, 3), (5, 4, 0, 1)])
_uv = me_cube_005.uv_layers.new(name='UVMap')
_uv.uv.foreach_set('vector', [0.375, 0.0, 0.625, 0.0, 0.625, 0.25, 0.375, 0.25, 0.375, 0.25, 0.625, 0.25, 0.625, 0.5, 0.375, 0.5, 0.375, 0.5, 0.625, 0.5, 0.625, 0.75, 0.375, 0.75, 0.375, 0.75, 0.625, 0.75, 0.625, 1.0, 0.375, 1.0, 0.125, 0.5, 0.375, 0.5, 0.375, 0.75, 0.125, 0.75, 0.625, 0.5, 0.875, 0.5, 0.875, 0.75, 0.625, 0.75])
me_cube_005.materials.append(mat_material_001)
me_cube_005.use_remesh_preserve_volume = False
me_cube_005.use_remesh_preserve_attributes = False
me_cube_005.use_mirror_vertex_groups = False
me_cube_005.update()
me_cube_006 = bpy.data.meshes.new('Cube.006')
me_cube_006.from_pydata([(1.0, 1.0, 1.0), (1.0, 1.0, -1.0), (1.0, -1.0, 1.0), (1.0, -1.0, -1.0), (-1.0, 1.0, 1.0), (-1.0, 1.0, -1.0), (-1.0, -1.0, 1.0), (-1.0, -1.0, -1.0)], [], [(0, 4, 6, 2), (3, 2, 6, 7), (7, 6, 4, 5), (5, 1, 3, 7), (1, 0, 2, 3), (5, 4, 0, 1)])
_uv = me_cube_006.uv_layers.new(name='UVMap')
_uv.uv.foreach_set('vector', [0.375, 0.0, 0.625, 0.0, 0.625, 0.25, 0.375, 0.25, 0.375, 0.25, 0.625, 0.25, 0.625, 0.5, 0.375, 0.5, 0.375, 0.5, 0.625, 0.5, 0.625, 0.75, 0.375, 0.75, 0.375, 0.75, 0.625, 0.75, 0.625, 1.0, 0.375, 1.0, 0.125, 0.5, 0.375, 0.5, 0.375, 0.75, 0.125, 0.75, 0.625, 0.5, 0.875, 0.5, 0.875, 0.75, 0.625, 0.75])
me_cube_006.materials.append(mat_material_002)
me_cube_006.use_remesh_preserve_volume = False
me_cube_006.use_remesh_preserve_attributes = False
me_cube_006.use_mirror_vertex_groups = False
me_cube_006.update()
me_cube_007 = bpy.data.meshes.new('Cube.007')
me_cube_007.from_pydata([(-1.0, 1.0, -1.0), (1.0, 1.0, -1.0), (-1.0, 1.0, 0.4158), (0.07695, 1.025, 1.0), (1.0, 1.0, 0.4264), (-0.01348, 1.029, 1.0)], [], [(0, 2, 5, 3, 4, 1)])
_uv = me_cube_007.uv_layers.new(name='UVMap')
_uv.uv.foreach_set('vector', [0.375, 0.25, 0.552, 0.25, 0.625, 0.3733, 0.625, 0.3846, 0.5533, 0.5, 0.375, 0.5])
me_cube_007.materials.append(mat_material_029)
me_cube_007.use_remesh_preserve_volume = False
me_cube_007.use_remesh_preserve_attributes = False
me_cube_007.use_mirror_vertex_groups = False
me_cube_007.update()
me_cube_008 = bpy.data.meshes.new('Cube.008')
me_cube_008.from_pydata([(-1.0, -1.0, -1.0), (-1.0, 1.0, -1.0), (1.0, -1.0, -1.0), (1.0, -1.0, 1.0), (1.0, 1.0, -1.0), (1.0, 1.0, 1.0), (0.09072, 1.0, 1.0), (-1.0, -1.0, 0.1263), (0.09915, -1.0, 1.0), (-1.0, 1.0, 0.1165), (0.009096, 1.0, 0.2624), (0.03, -1.0, 0.2887)], [], [(0, 7, 9, 1), (1, 9, 10, 6, 5, 4), (4, 5, 3, 2), (2, 3, 8, 11, 7, 0), (1, 4, 2, 0)])
_uv = me_cube_008.uv_layers.new(name='UVMap')
_uv.uv.foreach_set('vector', [0.375, 0.0, 0.5158, 0.0, 0.5146, 0.25, 0.375, 0.25, 0.375, 0.25, 0.5146, 0.25, 0.5328, 0.3761, 0.625, 0.3863, 0.625, 0.5, 0.375, 0.5, 0.375, 0.5, 0.625, 0.5, 0.625, 0.75, 0.375, 0.75, 0.375, 0.75, 0.625, 0.75, 0.625, 0.8626, 0.5361, 0.8713, 0.5158, 1.0, 0.375, 1.0, 0.125, 0.5, 0.375, 0.5, 0.375, 0.75, 0.125, 0.75])
me_cube_008.materials.append(mat_material_022)
me_cube_008.use_remesh_preserve_volume = False
me_cube_008.use_remesh_preserve_attributes = False
me_cube_008.use_mirror_vertex_groups = False
me_cube_008.update()
me_cube_009 = bpy.data.meshes.new('Cube.009')
me_cube_009.from_pydata([(-1.0, -1.0, -1.0), (-1.0, -1.0, 1.0), (-1.0, 1.0, -1.0), (-1.0, 1.0, 1.0), (1.0, -1.0, -1.0), (1.0, -1.0, 1.0), (1.0, 1.0, -1.0), (1.0, 1.0, 1.0)], [], [(0, 1, 3, 2), (2, 3, 7, 6), (6, 7, 5, 4), (4, 5, 1, 0), (2, 6, 4, 0), (7, 3, 1, 5)])
_uv = me_cube_009.uv_layers.new(name='UVMap')
_uv.uv.foreach_set('vector', [0.375, 0.0, 0.625, 0.0, 0.625, 0.25, 0.375, 0.25, 0.375, 0.25, 0.625, 0.25, 0.625, 0.5, 0.375, 0.5, 0.375, 0.5, 0.625, 0.5, 0.625, 0.75, 0.375, 0.75, 0.375, 0.75, 0.625, 0.75, 0.625, 1.0, 0.375, 1.0, 0.125, 0.5, 0.375, 0.5, 0.375, 0.75, 0.125, 0.75, 0.625, 0.5, 0.875, 0.5, 0.875, 0.75, 0.625, 0.75])
me_cube_009.materials.append(mat_material_025)
me_cube_009.use_remesh_preserve_volume = False
me_cube_009.use_remesh_preserve_attributes = False
me_cube_009.use_mirror_vertex_groups = False
me_cube_009.update()
me_cube_010 = bpy.data.meshes.new('Cube.010')
me_cube_010.from_pydata([(-1.0, -1.0, -1.0), (-1.0, -1.0, 1.0), (-1.0, 1.0, -1.0), (-1.0, 1.0, 1.0), (1.0, -1.0, -1.0), (1.0, -1.0, 1.0), (1.0, 1.0, -1.0), (1.0, 1.0, 1.0)], [], [(0, 1, 3, 2), (2, 3, 7, 6), (6, 7, 5, 4), (4, 5, 1, 0), (2, 6, 4, 0), (7, 3, 1, 5)])
_uv = me_cube_010.uv_layers.new(name='UVMap')
_uv.uv.foreach_set('vector', [0.375, 0.0, 0.625, 0.0, 0.625, 0.25, 0.375, 0.25, 0.375, 0.25, 0.625, 0.25, 0.625, 0.5, 0.375, 0.5, 0.375, 0.5, 0.625, 0.5, 0.625, 0.75, 0.375, 0.75, 0.375, 0.75, 0.625, 0.75, 0.625, 1.0, 0.375, 1.0, 0.125, 0.5, 0.375, 0.5, 0.375, 0.75, 0.125, 0.75, 0.625, 0.5, 0.875, 0.5, 0.875, 0.75, 0.625, 0.75])
me_cube_010.materials.append(mat_material_024)
me_cube_010.use_remesh_preserve_volume = False
me_cube_010.use_remesh_preserve_attributes = False
me_cube_010.use_mirror_vertex_groups = False
me_cube_010.update()
me_cube_011 = bpy.data.meshes.new('Cube.011')
me_cube_011.from_pydata([(-1.0, -1.0, -1.0), (-1.0, -1.0, 1.0), (-1.0, 1.0, -1.0), (-1.0, 1.0, 1.0), (1.0, -1.0, -1.0), (1.0, -1.0, 1.0), (1.0, 1.0, -1.0), (1.0, 1.0, 1.0), (-1.0, 0.6032, 0.4121), (-1.0, -0.5222, 0.4071), (-1.0, -0.5423, -0.3055), (-1.0, 0.5659, -0.3156)], [], [(0, 1, 3, 8, 9, 10), (2, 3, 7, 6), (4, 5, 1, 0), (2, 6, 4, 0), (7, 3, 1, 5), (11, 8, 3, 2, 0, 10)])
_uv = me_cube_011.uv_layers.new(name='UVMap')
_uv.uv.foreach_set('vector', [0.375, 0.0, 0.625, 0.0, 0.625, 0.25, 0.5515, 0.2004, 0.5509, 0.05972, 0.4618, 0.05721, 0.375, 0.25, 0.625, 0.25, 0.625, 0.5, 0.375, 0.5, 0.375, 0.75, 0.625, 0.75, 0.625, 1.0, 0.375, 1.0, 0.125, 0.5, 0.375, 0.5, 0.375, 0.75, 0.125, 0.75, 0.625, 0.5, 0.875, 0.5, 0.875, 0.75, 0.625, 0.75, 0.4606, 0.1957, 0.5515, 0.2004, 0.625, 0.25, 0.375, 0.25, 0.375, 0.0, 0.4618, 0.05721])
me_cube_011.materials.append(mat_material_026)
me_cube_011.use_remesh_preserve_volume = False
me_cube_011.use_remesh_preserve_attributes = False
me_cube_011.use_mirror_vertex_groups = False
me_cube_011.update()
me_cube_012 = bpy.data.meshes.new('Cube.012')
me_cube_012.from_pydata([(-1.0, -1.0, -1.0), (-1.0, -1.0, 1.0), (-1.0, 1.0, -1.0), (-1.0, 1.0, 1.0), (1.0, -1.0, -1.0), (1.0, -1.0, 1.0), (1.0, 1.0, -1.0), (1.0, 1.0, 1.0)], [], [(0, 1, 3, 2), (2, 3, 7, 6), (6, 7, 5, 4), (4, 5, 1, 0), (2, 6, 4, 0), (7, 3, 1, 5)])
_uv = me_cube_012.uv_layers.new(name='UVMap')
_uv.uv.foreach_set('vector', [0.375, 0.0, 0.625, 0.0, 0.625, 0.25, 0.375, 0.25, 0.375, 0.25, 0.625, 0.25, 0.625, 0.5, 0.375, 0.5, 0.375, 0.5, 0.625, 0.5, 0.625, 0.75, 0.375, 0.75, 0.375, 0.75, 0.625, 0.75, 0.625, 1.0, 0.375, 1.0, 0.125, 0.5, 0.375, 0.5, 0.375, 0.75, 0.125, 0.75, 0.625, 0.5, 0.875, 0.5, 0.875, 0.75, 0.625, 0.75])
me_cube_012.use_remesh_preserve_volume = False
me_cube_012.use_remesh_preserve_attributes = False
me_cube_012.use_mirror_vertex_groups = False
me_cube_012.update()
me_cube_013 = bpy.data.meshes.new('Cube.013')
me_cube_013.from_pydata([(-1.0, -1.0, -1.0), (-1.0, 1.0, -1.0), (1.0, -1.0, -1.0), (1.0, 1.0, -1.0), (-1.0, -1.0, 0.676), (1.0, -1.0, 0.6509)], [], [(2, 5, 4, 0), (1, 3, 2, 0)])
_uv = me_cube_013.uv_layers.new(name='UVMap')
_uv.uv.foreach_set('vector', [0.375, 0.75, 0.5814, 0.75, 0.5845, 1.0, 0.375, 1.0, 0.125, 0.5, 0.375, 0.5, 0.375, 0.75, 0.125, 0.75])
me_cube_013.materials.append(mat_material_018)
me_cube_013.use_remesh_preserve_volume = False
me_cube_013.use_remesh_preserve_attributes = False
me_cube_013.use_mirror_vertex_groups = False
me_cube_013.update()
me_cube_014 = bpy.data.meshes.new('Cube.014')
me_cube_014.from_pydata([(-1.0, -1.0, -1.0), (-1.0, 1.0, -1.0), (1.0, -1.0, -1.0), (1.0, 1.0, -1.0), (-1.0, -1.0, 0.676), (1.0, -1.0, 0.6509)], [], [(2, 5, 4, 0), (1, 3, 2, 0)])
_uv = me_cube_014.uv_layers.new(name='UVMap')
_uv.uv.foreach_set('vector', [0.375, 0.75, 0.5814, 0.75, 0.5845, 1.0, 0.375, 1.0, 0.125, 0.5, 0.375, 0.5, 0.375, 0.75, 0.125, 0.75])
me_cube_014.materials.append(mat_material_019)
me_cube_014.use_remesh_preserve_volume = False
me_cube_014.use_remesh_preserve_attributes = False
me_cube_014.use_mirror_vertex_groups = False
me_cube_014.update()
me_cube_015 = bpy.data.meshes.new('Cube.015')
me_cube_015.from_pydata([(-1.0, 1.0, -1.0), (1.0, 1.0, -1.0), (-1.0, 1.0, 0.4158), (0.07695, 1.025, 1.0), (1.0, 1.0, 0.4264), (-0.01348, 1.029, 1.0)], [], [(0, 2, 5, 3, 4, 1)])
_uv = me_cube_015.uv_layers.new(name='UVMap')
_uv.uv.foreach_set('vector', [0.375, 0.25, 0.552, 0.25, 0.625, 0.3733, 0.625, 0.3846, 0.5533, 0.5, 0.375, 0.5])
me_cube_015.materials.append(mat_material_017)
me_cube_015.use_remesh_preserve_volume = False
me_cube_015.use_remesh_preserve_attributes = False
me_cube_015.use_mirror_vertex_groups = False
me_cube_015.update()
me_cube_017 = bpy.data.meshes.new('Cube.017')
me_cube_017.from_pydata([(1.0, 1.0, 1.0), (1.0, 1.0, -1.0), (1.0, -1.0, 1.0), (1.0, -1.0, -1.0), (-1.0, 1.0, 1.0), (-1.0, 1.0, -1.0), (-1.0, -1.0, 1.0), (-1.0, -1.0, -1.0)], [], [(0, 4, 6, 2), (3, 2, 6, 7), (7, 6, 4, 5), (5, 1, 3, 7), (1, 0, 2, 3), (5, 4, 0, 1)])
_uv = me_cube_017.uv_layers.new(name='UVMap')
_uv.uv.foreach_set('vector', [0.375, 0.0, 0.625, 0.0, 0.625, 0.25, 0.375, 0.25, 0.375, 0.25, 0.625, 0.25, 0.625, 0.5, 0.375, 0.5, 0.375, 0.5, 0.625, 0.5, 0.625, 0.75, 0.375, 0.75, 0.375, 0.75, 0.625, 0.75, 0.625, 1.0, 0.375, 1.0, 0.125, 0.5, 0.375, 0.5, 0.375, 0.75, 0.125, 0.75, 0.625, 0.5, 0.875, 0.5, 0.875, 0.75, 0.625, 0.75])
me_cube_017.materials.append(mat_material_004)
me_cube_017.use_remesh_preserve_volume = False
me_cube_017.use_remesh_preserve_attributes = False
me_cube_017.use_mirror_vertex_groups = False
me_cube_017.update()
me_cube_018 = bpy.data.meshes.new('Cube.018')
me_cube_018.from_pydata([(-1.0, -1.0, -1.0), (-1.0, -1.0, 1.0), (-1.0, 1.0, -1.0), (-1.0, 1.0, 1.0), (1.0, -1.0, -1.0), (1.0, -1.0, 1.0), (1.0, 1.0, -1.0), (1.0, 1.0, 1.0)], [], [(0, 1, 3, 2), (2, 3, 7, 6), (6, 7, 5, 4), (4, 5, 1, 0), (2, 6, 4, 0), (7, 3, 1, 5)])
_uv = me_cube_018.uv_layers.new(name='UVMap')
_uv.uv.foreach_set('vector', [0.375, 0.0, 0.625, 0.0, 0.625, 0.25, 0.375, 0.25, 0.375, 0.25, 0.625, 0.25, 0.625, 0.5, 0.375, 0.5, 0.375, 0.5, 0.625, 0.5, 0.625, 0.75, 0.375, 0.75, 0.375, 0.75, 0.625, 0.75, 0.625, 1.0, 0.375, 1.0, 0.125, 0.5, 0.375, 0.5, 0.375, 0.75, 0.125, 0.75, 0.625, 0.5, 0.875, 0.5, 0.875, 0.75, 0.625, 0.75])
me_cube_018.materials.append(mat_material_028)
me_cube_018.use_remesh_preserve_volume = False
me_cube_018.use_remesh_preserve_attributes = False
me_cube_018.use_mirror_vertex_groups = False
me_cube_018.update()
me_cube_021 = bpy.data.meshes.new('Cube.021')
me_cube_021.from_pydata([(1.0, 1.0, 1.0), (1.0, 1.0, -1.0), (1.0, -1.0, 1.0), (1.0, -1.0, -1.0), (-1.0, 1.0, 1.0), (-1.0, 1.0, -1.0), (-1.0, -1.0, 1.0), (-1.0, -1.0, -1.0)], [], [(0, 4, 6, 2), (3, 2, 6, 7), (7, 6, 4, 5), (5, 1, 3, 7), (1, 0, 2, 3), (5, 4, 0, 1)])
_uv = me_cube_021.uv_layers.new(name='UVMap')
_uv.uv.foreach_set('vector', [0.375, 0.0, 0.625, 0.0, 0.625, 0.25, 0.375, 0.25, 0.375, 0.25, 0.625, 0.25, 0.625, 0.5, 0.375, 0.5, 0.375, 0.5, 0.625, 0.5, 0.625, 0.75, 0.375, 0.75, 0.375, 0.75, 0.625, 0.75, 0.625, 1.0, 0.375, 1.0, 0.125, 0.5, 0.375, 0.5, 0.375, 0.75, 0.125, 0.75, 0.625, 0.5, 0.875, 0.5, 0.875, 0.75, 0.625, 0.75])
me_cube_021.materials.append(mat_material_005)
me_cube_021.use_remesh_preserve_volume = False
me_cube_021.use_remesh_preserve_attributes = False
me_cube_021.use_mirror_vertex_groups = False
me_cube_021.update()
me_cube_022 = bpy.data.meshes.new('Cube.022')
me_cube_022.from_pydata([(1.0, 1.0, 1.0), (1.0, 1.0, -1.0), (1.0, -1.0, 1.0), (1.0, -1.0, -1.0), (-1.0, 1.0, 1.0), (-1.0, 1.0, -1.0), (-1.0, -1.0, 1.0), (-1.0, -1.0, -1.0)], [], [(0, 4, 6, 2), (3, 2, 6, 7), (7, 6, 4, 5), (5, 1, 3, 7), (1, 0, 2, 3), (5, 4, 0, 1)])
_uv = me_cube_022.uv_layers.new(name='UVMap')
_uv.uv.foreach_set('vector', [0.375, 0.0, 0.625, 0.0, 0.625, 0.25, 0.375, 0.25, 0.375, 0.25, 0.625, 0.25, 0.625, 0.5, 0.375, 0.5, 0.375, 0.5, 0.625, 0.5, 0.625, 0.75, 0.375, 0.75, 0.375, 0.75, 0.625, 0.75, 0.625, 1.0, 0.375, 1.0, 0.125, 0.5, 0.375, 0.5, 0.375, 0.75, 0.125, 0.75, 0.625, 0.5, 0.875, 0.5, 0.875, 0.75, 0.625, 0.75])
me_cube_022.materials.append(mat_material_006)
me_cube_022.use_remesh_preserve_volume = False
me_cube_022.use_remesh_preserve_attributes = False
me_cube_022.use_mirror_vertex_groups = False
me_cube_022.update()
me_cube_024 = bpy.data.meshes.new('Cube.024')
me_cube_024.from_pydata([(1.0, 1.0, 1.0), (1.0, 1.0, -1.0), (1.0, -1.0, 1.0), (1.0, -1.0, -1.0), (-1.0, 1.0, 1.0), (-1.0, 1.0, -1.0), (-1.0, -1.0, 1.0), (-1.0, -1.0, -1.0)], [], [(0, 4, 6, 2), (3, 2, 6, 7), (7, 6, 4, 5), (5, 1, 3, 7), (1, 0, 2, 3), (5, 4, 0, 1)])
_uv = me_cube_024.uv_layers.new(name='UVMap')
_uv.uv.foreach_set('vector', [0.375, 0.0, 0.625, 0.0, 0.625, 0.25, 0.375, 0.25, 0.375, 0.25, 0.625, 0.25, 0.625, 0.5, 0.375, 0.5, 0.375, 0.5, 0.625, 0.5, 0.625, 0.75, 0.375, 0.75, 0.375, 0.75, 0.625, 0.75, 0.625, 1.0, 0.375, 1.0, 0.125, 0.5, 0.375, 0.5, 0.375, 0.75, 0.125, 0.75, 0.625, 0.5, 0.875, 0.5, 0.875, 0.75, 0.625, 0.75])
me_cube_024.materials.append(mat_material_008)
me_cube_024.use_remesh_preserve_volume = False
me_cube_024.use_remesh_preserve_attributes = False
me_cube_024.use_mirror_vertex_groups = False
me_cube_024.update()
me_cube_025 = bpy.data.meshes.new('Cube.025')
me_cube_025.from_pydata([(-1.0, -1.0, -1.0), (-1.0, 1.0, -1.0), (1.0, -1.0, -1.0), (1.0, 1.0, -1.0), (1.0, -1.0, 0.3808), (0.009719, -1.0, 0.6633), (-1.0, -1.0, 0.3704)], [], [(2, 4, 5, 6, 0), (1, 3, 2, 0)])
_uv = me_cube_025.uv_layers.new(name='UVMap')
_uv.uv.foreach_set('vector', [0.375, 0.75, 0.5476, 0.75, 0.5829, 0.8738, 0.5463, 1.0, 0.375, 1.0, 0.125, 0.5, 0.375, 0.5, 0.375, 0.75, 0.125, 0.75])
me_cube_025.materials.append(mat_material_030)
me_cube_025.use_remesh_preserve_volume = False
me_cube_025.use_remesh_preserve_attributes = False
me_cube_025.use_mirror_vertex_groups = False
me_cube_025.update()
me_cube_026 = bpy.data.meshes.new('Cube.026')
me_cube_026.from_pydata([(-1.0, -1.0, -1.0), (-1.0, -1.0, 1.0), (-1.0, 1.0, -1.0), (-1.0, 1.0, 1.0), (1.0, -1.0, -1.0), (1.0, -1.0, 1.0), (1.0, 1.0, -1.0), (1.0, 1.0, 1.0)], [], [(0, 1, 3, 2), (2, 3, 7, 6), (6, 7, 5, 4), (4, 5, 1, 0), (2, 6, 4, 0), (7, 3, 1, 5)])
_uv = me_cube_026.uv_layers.new(name='UVMap')
_uv.uv.foreach_set('vector', [0.375, 0.0, 0.625, 0.0, 0.625, 0.25, 0.375, 0.25, 0.375, 0.25, 0.625, 0.25, 0.625, 0.5, 0.375, 0.5, 0.375, 0.5, 0.625, 0.5, 0.625, 0.75, 0.375, 0.75, 0.375, 0.75, 0.625, 0.75, 0.625, 1.0, 0.375, 1.0, 0.125, 0.5, 0.375, 0.5, 0.375, 0.75, 0.125, 0.75, 0.625, 0.5, 0.875, 0.5, 0.875, 0.75, 0.625, 0.75])
me_cube_026.materials.append(mat_material_027)
me_cube_026.use_remesh_preserve_volume = False
me_cube_026.use_remesh_preserve_attributes = False
me_cube_026.use_mirror_vertex_groups = False
me_cube_026.update()
me_cube_027 = bpy.data.meshes.new('Cube.027')
me_cube_027.from_pydata([(1.0, 1.0, -1.0), (-1.0, -0.04599, 0.3767), (1.0, -1.0, -1.0), (-1.0, 1.003, -0.9988), (-1.002, -0.9969, -1.115), (-1.001, -1.001, -0.3823), (-1.0, 0.9996, -0.3936)], [], [(4, 5, 1, 6, 3), (3, 0, 2, 4)])
_uv = me_cube_027.uv_layers.new(name='UVMap')
_uv.uv.foreach_set('vector', [0.375, 0.5, 0.4666, 0.5, 0.5545, 0.6198, 0.4507, 0.75, 0.375, 0.75, 0.375, 0.75, 0.625, 0.75, 0.625, 1.0, 0.375, 1.0])
me_cube_027.materials.append(mat_material_009)
me_cube_027.use_remesh_preserve_volume = False
me_cube_027.use_remesh_preserve_attributes = False
me_cube_027.use_mirror_vertex_groups = False
me_cube_027.update()
me_cube_001 = bpy.data.meshes.new('Cube.001')
me_cube_001.from_pydata([(-1.0, -1.0, -1.0), (-1.0, -1.0, 1.0), (-1.0, 1.0, -1.0), (-1.0, 1.0, 1.0), (1.0, -1.0, -1.0), (1.0, -1.0, 1.0), (1.0, 1.0, -1.0), (1.0, 1.0, 1.0)], [], [(0, 1, 3, 2), (2, 3, 7, 6), (6, 7, 5, 4), (4, 5, 1, 0), (2, 6, 4, 0), (7, 3, 1, 5)])
_uv = me_cube_001.uv_layers.new(name='UVMap')
_uv.uv.foreach_set('vector', [0.375, 0.0, 0.625, 0.0, 0.625, 0.25, 0.375, 0.25, 0.375, 0.25, 0.625, 0.25, 0.625, 0.5, 0.375, 0.5, 0.375, 0.5, 0.625, 0.5, 0.625, 0.75, 0.375, 0.75, 0.375, 0.75, 0.625, 0.75, 0.625, 1.0, 0.375, 1.0, 0.125, 0.5, 0.375, 0.5, 0.375, 0.75, 0.125, 0.75, 0.625, 0.5, 0.875, 0.5, 0.875, 0.75, 0.625, 0.75])
me_cube_001.materials.append(mat_material_031)
me_cube_001.use_remesh_preserve_volume = False
me_cube_001.use_remesh_preserve_attributes = False
me_cube_001.use_mirror_vertex_groups = False
me_cube_001.update()
me_cube_019 = bpy.data.meshes.new('Cube.019')
me_cube_019.from_pydata([(-1.0, -1.0, -1.0), (-1.0, -1.0, 1.0), (-1.0, 1.0, -1.0), (-1.0, 1.0, 1.0), (1.0, -1.0, -1.0), (1.0, -1.0, 1.0), (1.0, 1.0, -1.0), (1.0, 1.0, 1.0)], [], [(0, 1, 3, 2), (2, 3, 7, 6), (6, 7, 5, 4), (4, 5, 1, 0), (2, 6, 4, 0), (7, 3, 1, 5)])
_uv = me_cube_019.uv_layers.new(name='UVMap')
_uv.uv.foreach_set('vector', [0.375, 0.0, 0.625, 0.0, 0.625, 0.25, 0.375, 0.25, 0.375, 0.25, 0.625, 0.25, 0.625, 0.5, 0.375, 0.5, 0.375, 0.5, 0.625, 0.5, 0.625, 0.75, 0.375, 0.75, 0.375, 0.75, 0.625, 0.75, 0.625, 1.0, 0.375, 1.0, 0.125, 0.5, 0.375, 0.5, 0.375, 0.75, 0.125, 0.75, 0.625, 0.5, 0.875, 0.5, 0.875, 0.75, 0.625, 0.75])
me_cube_019.materials.append(mat_material_007)
me_cube_019.use_remesh_preserve_volume = False
me_cube_019.use_remesh_preserve_attributes = False
me_cube_019.use_mirror_vertex_groups = False
me_cube_019.update()
me_cube_020 = bpy.data.meshes.new('Cube.020')
me_cube_020.from_pydata([(-1.0, -1.0, -1.0), (-1.0, -1.0, 1.0), (-1.0, 1.0, -1.0), (-1.0, 1.0, 1.0), (1.0, -1.0, -1.0), (1.0, -1.0, 1.0), (1.0, 1.0, -1.0), (1.0, 1.0, 1.0)], [], [(0, 1, 3, 2), (2, 3, 7, 6), (6, 7, 5, 4), (4, 5, 1, 0), (2, 6, 4, 0), (7, 3, 1, 5)])
_uv = me_cube_020.uv_layers.new(name='UVMap')
_uv.uv.foreach_set('vector', [0.375, 0.0, 0.625, 0.0, 0.625, 0.25, 0.375, 0.25, 0.375, 0.25, 0.625, 0.25, 0.625, 0.5, 0.375, 0.5, 0.375, 0.5, 0.625, 0.5, 0.625, 0.75, 0.375, 0.75, 0.375, 0.75, 0.625, 0.75, 0.625, 1.0, 0.375, 1.0, 0.125, 0.5, 0.375, 0.5, 0.375, 0.75, 0.125, 0.75, 0.625, 0.5, 0.875, 0.5, 0.875, 0.75, 0.625, 0.75])
me_cube_020.materials.append(mat_material_015)
me_cube_020.use_remesh_preserve_volume = False
me_cube_020.use_remesh_preserve_attributes = False
me_cube_020.use_mirror_vertex_groups = False
me_cube_020.update()
me_cube_023 = bpy.data.meshes.new('Cube.023')
me_cube_023.from_pydata([(-1.0, -1.0, -1.0), (-1.0, -1.0, 1.0), (-1.0, 1.0, -1.0), (-1.0, 1.0, 1.0), (1.0, -1.0, -1.0), (1.0, -1.0, 1.0), (1.0, 1.0, -1.0), (1.0, 1.0, 1.0)], [], [(0, 1, 3, 2), (2, 3, 7, 6), (6, 7, 5, 4), (4, 5, 1, 0), (2, 6, 4, 0), (7, 3, 1, 5)])
_uv = me_cube_023.uv_layers.new(name='UVMap')
_uv.uv.foreach_set('vector', [0.375, 0.0, 0.625, 0.0, 0.625, 0.25, 0.375, 0.25, 0.375, 0.25, 0.625, 0.25, 0.625, 0.5, 0.375, 0.5, 0.375, 0.5, 0.625, 0.5, 0.625, 0.75, 0.375, 0.75, 0.375, 0.75, 0.625, 0.75, 0.625, 1.0, 0.375, 1.0, 0.125, 0.5, 0.375, 0.5, 0.375, 0.75, 0.125, 0.75, 0.625, 0.5, 0.875, 0.5, 0.875, 0.75, 0.625, 0.75])
me_cube_023.materials.append(mat_material_016)
me_cube_023.use_remesh_preserve_volume = False
me_cube_023.use_remesh_preserve_attributes = False
me_cube_023.use_mirror_vertex_groups = False
me_cube_023.update()
me_cube_030 = bpy.data.meshes.new('Cube.030')
me_cube_030.from_pydata([(-1.0, -1.0, -1.0), (-1.0, -1.0, 1.0), (-1.0, 1.0, -1.0), (-1.0, 1.0, 1.0), (1.0, -1.0, -1.0), (1.0, -1.0, 1.0), (1.0, 1.0, -1.0), (1.0, 1.0, 1.0)], [], [(0, 1, 3, 2), (2, 3, 7, 6), (6, 7, 5, 4), (4, 5, 1, 0), (2, 6, 4, 0), (7, 3, 1, 5)])
_uv = me_cube_030.uv_layers.new(name='UVMap')
_uv.uv.foreach_set('vector', [0.375, 0.0, 0.625, 0.0, 0.625, 0.25, 0.375, 0.25, 0.375, 0.25, 0.625, 0.25, 0.625, 0.5, 0.375, 0.5, 0.375, 0.5, 0.625, 0.5, 0.625, 0.75, 0.375, 0.75, 0.375, 0.75, 0.625, 0.75, 0.625, 1.0, 0.375, 1.0, 0.125, 0.5, 0.375, 0.5, 0.375, 0.75, 0.125, 0.75, 0.625, 0.5, 0.875, 0.5, 0.875, 0.75, 0.625, 0.75])
me_cube_030.materials.append(mat_material_033)
me_cube_030.use_remesh_preserve_volume = False
me_cube_030.use_remesh_preserve_attributes = False
me_cube_030.use_mirror_vertex_groups = False
me_cube_030.update()
me_cube_029 = bpy.data.meshes.new('Cube.029')
me_cube_029.from_pydata([(-1.0, -1.0, -1.0), (-1.0, -1.0, 1.0), (-1.0, 1.0, -1.0), (-1.0, 1.0, 1.0), (1.0, -1.0, -1.0), (1.0, -1.0, 1.0), (1.0, 1.0, -1.0), (1.0, 1.0, 1.0)], [], [(0, 1, 3, 2), (2, 3, 7, 6), (6, 7, 5, 4), (4, 5, 1, 0), (2, 6, 4, 0), (7, 3, 1, 5)])
_uv = me_cube_029.uv_layers.new(name='UVMap')
_uv.uv.foreach_set('vector', [0.375, 0.0, 0.625, 0.0, 0.625, 0.25, 0.375, 0.25, 0.375, 0.25, 0.625, 0.25, 0.625, 0.5, 0.375, 0.5, 0.375, 0.5, 0.625, 0.5, 0.625, 0.75, 0.375, 0.75, 0.375, 0.75, 0.625, 0.75, 0.625, 1.0, 0.375, 1.0, 0.125, 0.5, 0.375, 0.5, 0.375, 0.75, 0.125, 0.75, 0.625, 0.5, 0.875, 0.5, 0.875, 0.75, 0.625, 0.75])
me_cube_029.materials.append(mat_material_032)
me_cube_029.use_remesh_preserve_volume = False
me_cube_029.use_remesh_preserve_attributes = False
me_cube_029.use_mirror_vertex_groups = False
me_cube_029.update()
me_cube_028 = bpy.data.meshes.new('Cube.028')
me_cube_028.from_pydata([(-1.0, -1.0, -1.0), (-1.0, -1.0, 1.0), (-1.0, 1.0, -1.0), (-1.0, 1.0, 1.0), (1.0, -1.0, -1.0), (1.0, -1.0, 1.0), (1.0, 1.0, -1.0), (1.0, 1.0, 1.0)], [], [(0, 1, 3, 2), (2, 3, 7, 6), (6, 7, 5, 4), (4, 5, 1, 0), (2, 6, 4, 0), (7, 3, 1, 5)])
_uv = me_cube_028.uv_layers.new(name='UVMap')
_uv.uv.foreach_set('vector', [0.375, 0.0, 0.625, 0.0, 0.625, 0.25, 0.375, 0.25, 0.375, 0.25, 0.625, 0.25, 0.625, 0.5, 0.375, 0.5, 0.375, 0.5, 0.625, 0.5, 0.625, 0.75, 0.375, 0.75, 0.375, 0.75, 0.625, 0.75, 0.625, 1.0, 0.375, 1.0, 0.125, 0.5, 0.375, 0.5, 0.375, 0.75, 0.125, 0.75, 0.625, 0.5, 0.875, 0.5, 0.875, 0.75, 0.625, 0.75])
me_cube_028.materials.append(mat_material_034)
me_cube_028.use_remesh_preserve_volume = False
me_cube_028.use_remesh_preserve_attributes = False
me_cube_028.use_mirror_vertex_groups = False
me_cube_028.update()
me_cube_032 = bpy.data.meshes.new('Cube.032')
me_cube_032.from_pydata([(1.0, 1.0, 1.0), (1.0, 1.0, -1.0), (1.0, -1.0, 1.0), (1.0, -1.0, -1.0), (-0.2535, -0.3901, 1.0), (0.4097, 1.0, -1.0), (0.4515, 1.0, 1.0), (0.4707, -0.9327, 1.0), (-0.2536, -0.3978, 1.0), (-0.2425, 0.3954, 1.0), (0.4846, -0.9378, -1.0), (-0.2526, -0.3854, -1.0), (-0.2733, 0.3947, -1.0)], [], [(0, 6, 9, 4, 7, 2), (12, 5, 1, 3, 10, 11), (1, 0, 2, 3), (7, 4, 8)])
_uv = me_cube_032.uv_layers.new(name='UVMap')
_uv.uv.foreach_set('vector', [0.375, 0.0, 0.4436, 0.0, 0.5303, 0.07557, 0.5317, 0.1738, 0.4412, 0.2416, 0.375, 0.25, 0.4658, 0.8257, 0.5512, 0.75, 0.625, 0.75, 0.625, 1.0, 0.5606, 0.9922, 0.4684, 0.9232, 0.125, 0.5, 0.375, 0.5, 0.375, 0.75, 0.125, 0.75, 0.4412, 0.2416, 0.5317, 0.1738, 0.5317, 0.1747])
me_cube_032.materials.append(mat_material_011)
me_cube_032.use_remesh_preserve_volume = False
me_cube_032.use_remesh_preserve_attributes = False
me_cube_032.use_mirror_vertex_groups = False
me_cube_032.update()
me_cube_033 = bpy.data.meshes.new('Cube.033')
me_cube_033.from_pydata([(1.0, 1.0, 1.0), (1.0, 1.0, -1.0), (1.0, -1.0, 1.0), (1.0, -1.0, -1.0), (-0.2535, -0.3901, 1.0), (0.4097, 1.0, -1.0), (0.4515, 1.0, 1.0), (0.4707, -0.9327, 1.0), (-0.2536, -0.3978, 1.0), (-0.2425, 0.3954, 1.0), (0.4846, -0.9378, -1.0), (-0.2526, -0.3854, -1.0), (-0.2733, 0.3947, -1.0)], [], [(0, 6, 9, 4, 7, 2), (12, 5, 1, 3, 10, 11), (1, 0, 2, 3), (7, 4, 8)])
_uv = me_cube_033.uv_layers.new(name='UVMap')
_uv.uv.foreach_set('vector', [0.375, 0.0, 0.4436, 0.0, 0.5303, 0.07557, 0.5317, 0.1738, 0.4412, 0.2416, 0.375, 0.25, 0.4658, 0.8257, 0.5512, 0.75, 0.625, 0.75, 0.625, 1.0, 0.5606, 0.9922, 0.4684, 0.9232, 0.125, 0.5, 0.375, 0.5, 0.375, 0.75, 0.125, 0.75, 0.4412, 0.2416, 0.5317, 0.1738, 0.5317, 0.1747])
me_cube_033.materials.append(mat_material_012)
me_cube_033.use_remesh_preserve_volume = False
me_cube_033.use_remesh_preserve_attributes = False
me_cube_033.use_mirror_vertex_groups = False
me_cube_033.update()
me_cube_034 = bpy.data.meshes.new('Cube.034')
me_cube_034.from_pydata([(1.0, 1.0, 1.0), (1.0, 1.0, -1.0), (1.0, -1.0, 1.0), (1.0, -1.0, -1.0), (-0.2535, -0.3901, 1.0), (0.4097, 1.0, -1.0), (0.4515, 1.0, 1.0), (0.4707, -0.9327, 1.0), (-0.2536, -0.3978, 1.0), (-0.2425, 0.3954, 1.0), (0.4846, -0.9378, -1.0), (-0.2526, -0.3854, -1.0), (-0.2733, 0.3947, -1.0)], [], [(0, 6, 9, 4, 7, 2), (12, 5, 1, 3, 10, 11), (1, 0, 2, 3), (7, 4, 8)])
_uv = me_cube_034.uv_layers.new(name='UVMap')
_uv.uv.foreach_set('vector', [0.375, 0.0, 0.4436, 0.0, 0.5303, 0.07557, 0.5317, 0.1738, 0.4412, 0.2416, 0.375, 0.25, 0.4658, 0.8257, 0.5512, 0.75, 0.625, 0.75, 0.625, 1.0, 0.5606, 0.9922, 0.4684, 0.9232, 0.125, 0.5, 0.375, 0.5, 0.375, 0.75, 0.125, 0.75, 0.4412, 0.2416, 0.5317, 0.1738, 0.5317, 0.1747])
me_cube_034.materials.append(mat_material_013)
me_cube_034.use_remesh_preserve_volume = False
me_cube_034.use_remesh_preserve_attributes = False
me_cube_034.use_mirror_vertex_groups = False
me_cube_034.update()
me_cube_035 = bpy.data.meshes.new('Cube.035')
me_cube_035.from_pydata([(1.0, 1.0, 1.0), (1.0, 1.0, -1.0), (1.0, -1.0, 1.0), (1.0, -1.0, -1.0), (-0.2535, -0.3901, 1.0), (0.4097, 1.0, -1.0), (0.4515, 1.0, 1.0), (0.4707, -0.9327, 1.0), (-0.2536, -0.3978, 1.0), (-0.2425, 0.3954, 1.0), (0.4846, -0.9378, -1.0), (-0.2526, -0.3854, -1.0), (-0.2733, 0.3947, -1.0)], [], [(0, 6, 9, 4, 7, 2), (12, 5, 1, 3, 10, 11), (1, 0, 2, 3), (7, 4, 8)])
_uv = me_cube_035.uv_layers.new(name='UVMap')
_uv.uv.foreach_set('vector', [0.375, 0.0, 0.4436, 0.0, 0.5303, 0.07557, 0.5317, 0.1738, 0.4412, 0.2416, 0.375, 0.25, 0.4658, 0.8257, 0.5512, 0.75, 0.625, 0.75, 0.625, 1.0, 0.5606, 0.9922, 0.4684, 0.9232, 0.125, 0.5, 0.375, 0.5, 0.375, 0.75, 0.125, 0.75, 0.4412, 0.2416, 0.5317, 0.1738, 0.5317, 0.1747])
me_cube_035.materials.append(mat_material_014)
me_cube_035.use_remesh_preserve_volume = False
me_cube_035.use_remesh_preserve_attributes = False
me_cube_035.use_mirror_vertex_groups = False
me_cube_035.update()
me_cube_036 = bpy.data.meshes.new('Cube.036')
me_cube_036.from_pydata([(-1.0, -1.0, -1.0), (-1.0, -1.0, 1.0), (-1.0, 1.0, -1.0), (-1.0, 1.0, 1.0), (1.0, -1.0, -1.0), (1.0, -1.0, 1.0), (1.0, 1.0, -1.0), (1.0, 1.0, 1.0)], [], [(0, 1, 3, 2), (2, 3, 7, 6), (6, 7, 5, 4), (4, 5, 1, 0), (2, 6, 4, 0), (7, 3, 1, 5)])
_uv = me_cube_036.uv_layers.new(name='UVMap')
_uv.uv.foreach_set('vector', [0.375, 0.0, 0.625, 0.0, 0.625, 0.25, 0.375, 0.25, 0.375, 0.25, 0.625, 0.25, 0.625, 0.5, 0.375, 0.5, 0.375, 0.5, 0.625, 0.5, 0.625, 0.75, 0.375, 0.75, 0.375, 0.75, 0.625, 0.75, 0.625, 1.0, 0.375, 1.0, 0.125, 0.5, 0.375, 0.5, 0.375, 0.75, 0.125, 0.75, 0.625, 0.5, 0.875, 0.5, 0.875, 0.75, 0.625, 0.75])
me_cube_036.materials.append(mat_material_035)
me_cube_036.use_remesh_preserve_volume = False
me_cube_036.use_remesh_preserve_attributes = False
me_cube_036.use_mirror_vertex_groups = False
me_cube_036.update()
me_cube_037 = bpy.data.meshes.new('Cube.037')
me_cube_037.from_pydata([(-1.0, -1.0, -1.0), (-1.0, -1.0, 1.0), (-1.0, 1.0, -1.0), (-1.0, 1.0, 1.0), (1.0, -1.0, -1.0), (1.0, -1.0, 1.0), (1.0, 1.0, -1.0), (1.0, 1.0, 1.0)], [], [(0, 1, 3, 2), (2, 3, 7, 6), (6, 7, 5, 4), (4, 5, 1, 0), (2, 6, 4, 0), (7, 3, 1, 5)])
_uv = me_cube_037.uv_layers.new(name='UVMap')
_uv.uv.foreach_set('vector', [0.375, 0.0, 0.625, 0.0, 0.625, 0.25, 0.375, 0.25, 0.375, 0.25, 0.625, 0.25, 0.625, 0.5, 0.375, 0.5, 0.375, 0.5, 0.625, 0.5, 0.625, 0.75, 0.375, 0.75, 0.375, 0.75, 0.625, 0.75, 0.625, 1.0, 0.375, 1.0, 0.125, 0.5, 0.375, 0.5, 0.375, 0.75, 0.125, 0.75, 0.625, 0.5, 0.875, 0.5, 0.875, 0.75, 0.625, 0.75])
me_cube_037.materials.append(mat_material_036)
me_cube_037.use_remesh_preserve_volume = False
me_cube_037.use_remesh_preserve_attributes = False
me_cube_037.use_mirror_vertex_groups = False
me_cube_037.update()

# ---- objects
ob_cube = bpy.data.objects.new('Cube', me_cube)
ob_cube_002 = bpy.data.objects.new('Cube.002', me_cube_002)
ob_cube_003 = bpy.data.objects.new('Cube.003', me_cube_003)
ob_cube_004 = bpy.data.objects.new('Cube.004', me_cube_004)
ob_cube_005 = bpy.data.objects.new('Cube.005', me_cube_005)
ob_cube_006 = bpy.data.objects.new('Cube.006', me_cube_006)
ob_cube_001 = bpy.data.objects.new('Cube.001', me_cube_007)
ob_cube_007 = bpy.data.objects.new('Cube.007', me_cube_008)
ob_cube_008 = bpy.data.objects.new('Cube.008', me_cube_009)
ob_cube_009 = bpy.data.objects.new('Cube.009', me_cube_010)
ob_cube_010 = bpy.data.objects.new('Cube.010', me_cube_011)
ob_cube_011 = bpy.data.objects.new('Cube.011', me_cube_012)
ob_cube_012 = bpy.data.objects.new('Cube.012', me_cube_013)
ob_cube_013 = bpy.data.objects.new('Cube.013', me_cube_014)
ob_cube_014 = bpy.data.objects.new('Cube.014', me_cube_015)
ob_cube_016 = bpy.data.objects.new('Cube.016', me_cube_017)
ob_cube_017 = bpy.data.objects.new('Cube.017', me_cube_018)
ob_cube_019 = bpy.data.objects.new('Cube.019', me_cube_021)
ob_cube_020 = bpy.data.objects.new('Cube.020', me_cube_022)
ob_cube_022 = bpy.data.objects.new('Cube.022', me_cube_024)
ob_cube_021 = bpy.data.objects.new('Cube.021', me_cube_025)
ob_cube_018 = bpy.data.objects.new('Cube.018', me_cube_026)
ob_cube_023 = bpy.data.objects.new('Cube.023', me_cube_027)
ob_cube_024 = bpy.data.objects.new('Cube.024', me_cube_001)
ob_cube_025 = bpy.data.objects.new('Cube.025', me_cube_019)
ob_cube_026 = bpy.data.objects.new('Cube.026', me_cube_020)
ob_cube_027 = bpy.data.objects.new('Cube.027', me_cube_023)
ob_cube_030 = bpy.data.objects.new('Cube.030', me_cube_030)
ob_cube_029 = bpy.data.objects.new('Cube.029', me_cube_029)
ob_cube_028 = bpy.data.objects.new('Cube.028', me_cube_028)
ob_cube_031 = bpy.data.objects.new('Cube.031', me_cube_032)
ob_cube_032 = bpy.data.objects.new('Cube.032', me_cube_033)
ob_cube_033 = bpy.data.objects.new('Cube.033', me_cube_034)
ob_cube_034 = bpy.data.objects.new('Cube.034', me_cube_035)
ob_cube_035 = bpy.data.objects.new('Cube.035', me_cube_036)
ob_cube_036 = bpy.data.objects.new('Cube.036', me_cube_037)

# ---- transforms, parenting, visibility, modifiers, constraints
ob_cube.location = (0.0, -2.039, 0.0)
ob_cube.scale = (14.75, 25.77, 0.2695)
ob_cube.lock_rotations_4d = False
ob_cube.empty_display_type = 'ARROWS'
ob_cube.lineart.crease_threshold = 0.0
ob_cube_002.location = (11.18, 5.013, 7.944)
ob_cube_002.rotation_euler = (0.0, 0.0, -1.58)
ob_cube_002.scale = (11.31, 0.1926, 7.991)
ob_cube_002.lineart.crease_threshold = 0.0
ob_cube_003.location = (0.0, 15.97, 9.349)
ob_cube_003.scale = (11.25, 0.1926, 9.475)
ob_cube_003.lineart.crease_threshold = 0.0
ob_cube_004.location = (-11.03, 4.825, 7.944)
ob_cube_004.rotation_euler = (0.0, 0.0, -1.58)
ob_cube_004.scale = (11.1, 0.1926, 7.991)
ob_cube_004.lineart.crease_threshold = 0.0
ob_cube_005.location = (-5.65, 4.903, 15.85)
ob_cube_005.rotation_euler = (0.0, -0.4591, 0.0)
ob_cube_005.scale = (6.887, 11.35, 0.2179)
ob_cube_005.lock_rotations_4d = False
ob_cube_005.empty_display_type = 'ARROWS'
ob_cube_005.lineart.crease_threshold = 0.0
ob_cube_006.location = (6.253, 4.903, 15.76)
ob_cube_006.rotation_euler = (0.0, 0.4825, 0.0)
ob_cube_006.scale = (6.887, 11.41, 0.2179)
ob_cube_006.lock_rotations_4d = False
ob_cube_006.empty_display_type = 'ARROWS'
ob_cube_006.lineart.crease_threshold = 0.0
ob_cube_001.location = (0.0, -6.376, 9.349)
ob_cube_001.scale = (11.25, 0.1926, 9.475)
ob_cube_001.lineart.crease_threshold = 0.0
ob_cube_007.location = (-0.7414, 16.84, 10.1)
ob_cube_007.scale = (2.46, 1.0, 9.985)
ob_cube_007.lineart.crease_threshold = 0.0
ob_cube_008.location = (-0.4202, 16.83, 16.18)
ob_cube_008.rotation_euler = (0.0, 0.03176, 0.0)
ob_cube_008.scale = (0.2005, 1.0, 3.905)
ob_cube_008.lineart.crease_threshold = 0.0
ob_cube_009.location = (-1.629, 16.83, 12.2)
ob_cube_009.rotation_euler = (0.0, 1.02, 0.0)
ob_cube_009.scale = (0.2005, 1.0, 1.779)
ob_cube_009.lineart.crease_threshold = 0.0
ob_cube_010.location = (0.6799, 16.83, 20.03)
ob_cube_010.rotation_euler = (-0.0, 1.582, -0.0)
ob_cube_010.scale = (0.2005, 1.0, 1.779)
ob_cube_010.lineart.crease_threshold = 0.0
ob_cube_011.location = (-0.4202, 16.83, 16.18)
ob_cube_011.rotation_euler = (0.0, 0.03176, 0.0)
ob_cube_011.scale = (0.2005, 1.0, 3.905)
ob_cube_011.lineart.crease_threshold = 0.0
ob_cube_012.location = (-11.03, -11.76, 5.963)
ob_cube_012.rotation_euler = (0.0, 0.0, -1.58)
ob_cube_012.scale = (11.1, 0.1926, 5.962)
ob_cube_012.lineart.crease_threshold = 0.0
ob_cube_013.location = (11.37, -11.76, 5.963)
ob_cube_013.rotation_euler = (0.0, -0.0, -4.722)
ob_cube_013.scale = (11.1, 0.1926, 5.962)
ob_cube_013.lineart.crease_threshold = 0.0
ob_cube_014.location = (0.0, -23.0, 7.009)
ob_cube_014.scale = (11.25, 0.1926, 6.884)
ob_cube_014.lineart.crease_threshold = 0.0
ob_cube_016.location = (5.883, -14.65, 12.08)
ob_cube_016.rotation_euler = (0.0, 0.3637, 0.0)
ob_cube_016.scale = (6.887, 8.402, 0.2179)
ob_cube_016.lock_rotations_4d = False
ob_cube_016.empty_display_type = 'ARROWS'
ob_cube_016.lineart.crease_threshold = 0.0
ob_cube_017.location = (-11.72, -8.499, 3.683)
ob_cube_017.scale = (2.033, 0.7312, 3.704)
ob_cube_017.lineart.crease_threshold = 0.0
ob_cube_019.location = (-5.65, -14.5, 11.99)
ob_cube_019.rotation_euler = (-0.001842, -0.3483, -0.01492)
ob_cube_019.scale = (6.887, 8.292, 0.2179)
ob_cube_019.lock_rotations_4d = False
ob_cube_019.empty_display_type = 'ARROWS'
ob_cube_019.lineart.crease_threshold = 0.0
ob_cube_020.location = (-12.65, -10.6, 7.865)
ob_cube_020.rotation_euler = (-0.2364, -0.01086, -0.01187)
ob_cube_020.scale = (1.248, 4.543, 0.2179)
ob_cube_020.lock_rotations_4d = False
ob_cube_020.empty_display_type = 'ARROWS'
ob_cube_020.lineart.crease_threshold = 0.0
ob_cube_022.location = (-12.65, -19.26, 7.896)
ob_cube_022.rotation_euler = (0.2333, -0.004313, -0.0155)
ob_cube_022.scale = (1.248, 4.349, 0.2172)
ob_cube_022.lock_rotations_4d = False
ob_cube_022.empty_display_type = 'ARROWS'
ob_cube_022.lineart.crease_threshold = 0.0
ob_cube_021.location = (-13.38, -14.82, 5.469)
ob_cube_021.rotation_euler = (0.0, 0.0, -1.58)
ob_cube_021.scale = (6.569, 0.162, 5.48)
ob_cube_021.lineart.crease_threshold = 0.0
ob_cube_018.location = (-11.72, -21.57, 3.683)
ob_cube_018.scale = (2.033, 0.7312, 3.704)
ob_cube_018.lineart.crease_threshold = 0.0
ob_cube_023.location = (-12.49, -14.75, 8.286)
ob_cube_023.rotation_euler = (-0.002395, -0.007813, -0.01406)
ob_cube_023.scale = (1.34, 6.516, 1.958)
ob_cube_023.lock_rotations_4d = False
ob_cube_023.empty_display_type = 'ARROWS'
ob_cube_023.lineart.crease_threshold = 0.0
ob_cube_024.location = (-11.22, 4.495, 3.742)
ob_cube_024.scale = (0.1382, 2.406, 3.649)
ob_cube_024.lineart.crease_threshold = 0.0
ob_cube_025.location = (-12.2, -1.541, 3.335)
ob_cube_025.scale = (0.1887, 1.163, 2.13)
ob_cube_025.lineart.crease_threshold = 0.0
ob_cube_026.location = (-11.5, 0.5055, 3.335)
ob_cube_026.rotation_euler = (0.0, -0.0, 2.574)
ob_cube_026.scale = (0.1887, 1.163, 2.13)
ob_cube_026.lineart.crease_threshold = 0.0
ob_cube_027.location = (-11.56, -3.373, 3.335)
ob_cube_027.rotation_euler = (0.0, -0.0, 0.6207)
ob_cube_027.scale = (0.1887, 1.163, 2.13)
ob_cube_027.lineart.crease_threshold = 0.0
ob_cube_030.location = (-12.2, 11.37, 3.335)
ob_cube_030.scale = (0.1887, 1.163, 2.13)
ob_cube_030.lineart.crease_threshold = 0.0
ob_cube_029.location = (-11.5, 13.41, 3.335)
ob_cube_029.rotation_euler = (0.0, -0.0, 2.574)
ob_cube_029.scale = (0.1887, 1.163, 2.13)
ob_cube_029.lineart.crease_threshold = 0.0
ob_cube_028.location = (-11.56, 9.534, 3.335)
ob_cube_028.rotation_euler = (0.0, -0.0, 0.6207)
ob_cube_028.scale = (0.1887, 1.163, 2.13)
ob_cube_028.lineart.crease_threshold = 0.0
ob_cube_031.location = (-11.85, -1.442, 5.489)
ob_cube_031.scale = (1.669, 2.917, 0.0305)
ob_cube_031.lock_rotations_4d = False
ob_cube_031.empty_display_type = 'ARROWS'
ob_cube_031.lineart.crease_threshold = 0.0
ob_cube_032.location = (-11.85, 11.37, 1.208)
ob_cube_032.scale = (1.669, 2.917, 0.0305)
ob_cube_032.lock_rotations_4d = False
ob_cube_032.empty_display_type = 'ARROWS'
ob_cube_032.lineart.crease_threshold = 0.0
ob_cube_033.location = (-11.85, 11.37, 5.489)
ob_cube_033.scale = (1.669, 2.917, 0.0305)
ob_cube_033.lock_rotations_4d = False
ob_cube_033.empty_display_type = 'ARROWS'
ob_cube_033.lineart.crease_threshold = 0.0
ob_cube_034.location = (-11.85, -1.442, 1.216)
ob_cube_034.scale = (1.669, 2.917, 0.0305)
ob_cube_034.lock_rotations_4d = False
ob_cube_034.empty_display_type = 'ARROWS'
ob_cube_034.lineart.crease_threshold = 0.0
ob_cube_035.location = (-11.22, 11.32, 10.32)
ob_cube_035.scale = (0.1382, 2.406, 1.319)
ob_cube_035.lineart.crease_threshold = 0.0
ob_cube_036.location = (-11.22, -1.377, 10.32)
ob_cube_036.scale = (0.1382, 2.406, 1.319)
ob_cube_036.lineart.crease_threshold = 0.0

# ---- collection membership
col_collection.objects.link(ob_cube)
col_collection.objects.link(ob_cube_002)
col_collection.objects.link(ob_cube_003)
col_collection.objects.link(ob_cube_004)
col_collection.objects.link(ob_cube_005)
col_collection.objects.link(ob_cube_006)
col_collection.objects.link(ob_cube_001)
col_collection.objects.link(ob_cube_007)
col_collection.objects.link(ob_cube_008)
col_collection.objects.link(ob_cube_009)
col_collection.objects.link(ob_cube_010)
col_collection.objects.link(ob_cube_011)
col_collection.objects.link(ob_cube_012)
col_collection.objects.link(ob_cube_013)
col_collection.objects.link(ob_cube_014)
col_collection.objects.link(ob_cube_016)
col_collection.objects.link(ob_cube_017)
col_collection.objects.link(ob_cube_019)
col_collection.objects.link(ob_cube_020)
col_collection.objects.link(ob_cube_022)
col_collection.objects.link(ob_cube_021)
col_collection.objects.link(ob_cube_018)
col_collection.objects.link(ob_cube_023)
col_collection.objects.link(ob_cube_024)
col_collection.objects.link(ob_cube_025)
col_collection.objects.link(ob_cube_026)
col_collection.objects.link(ob_cube_027)
col_collection.objects.link(ob_cube_030)
col_collection.objects.link(ob_cube_029)
col_collection.objects.link(ob_cube_028)
col_collection.objects.link(ob_cube_031)
col_collection.objects.link(ob_cube_032)
col_collection.objects.link(ob_cube_033)
col_collection.objects.link(ob_cube_034)
col_collection.objects.link(ob_cube_035)
col_collection.objects.link(ob_cube_036)

# ---- scene / render settings (as saved in the file)
scene.frame_start = 1; scene.frame_end = 250; scene.frame_set(1)
scene.render.engine = 'BLENDER_EEVEE_NEXT'
scene.cycles.use_denoising = False
scene.cycles.samples = 128
scene.cycles.sampling_pattern = 'TABULATED_SOBOL'
scene.cycles.use_adaptive_sampling = False
scene.cycles.use_light_tree = False
scene.view_settings.view_transform = 'Filmic'
bpy.context.view_layer.update()

# ---- added for rendering (the .blend has no active camera and no usable light): camera, sun
cam_auto = bpy.data.cameras.new('AutoCamera')
cam_auto.lens = 50.0
cam_auto.sensor_width = 36.0
cam_auto.clip_end = 1020.24
ob_auto_camera = bpy.data.objects.new('AutoCamera', cam_auto)
scene.collection.objects.link(ob_auto_camera)
ob_auto_camera.location = (58.1338, -71.7993, 56.4962)
ob_auto_camera.rotation_euler = (1.09748, -7.21219e-08, 0.694738)
scene.camera = ob_auto_camera
light_auto_sun = bpy.data.lights.new('AutoSun', 'SUN')
light_auto_sun.energy = 3.0
light_auto_sun.angle = 0.0523599
ob_auto_sun = bpy.data.objects.new('AutoSun', light_auto_sun)
scene.collection.objects.link(ob_auto_sun)
ob_auto_sun.rotation_euler = (0.872665, 0.174533, 0.523599)
bpy.context.view_layer.update()
